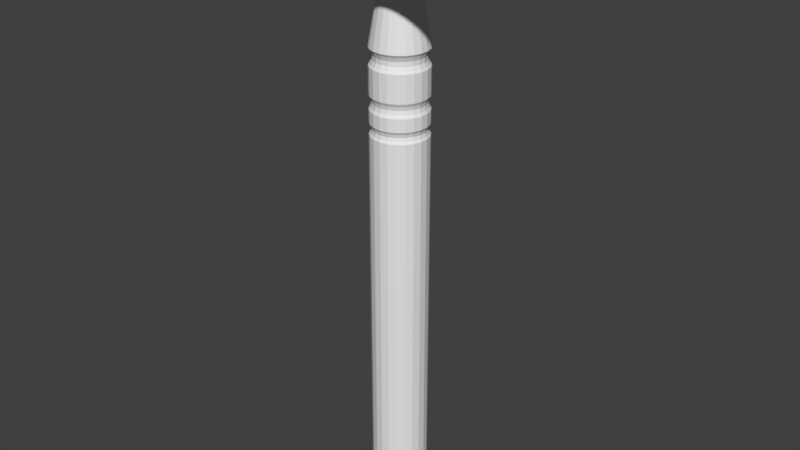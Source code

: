 # Source: 15_Safety_Razor.blend  (saved by Blender 2.78.0; exported with 4.5.12 LTS)
import bpy
from mathutils import Matrix  # noqa: F401  (used for matrix-valued properties, if any)

bpy.ops.wm.read_factory_settings(use_empty=True)
scene = bpy.context.scene
scene.name = 'Scene'

# ---- collections
col_collection_1 = bpy.data.collections.new('Collection 1'); scene.collection.children.link(col_collection_1)

# ---- world
world_world = bpy.data.worlds.new('World'); scene.world = world_world
world_world.color = (0.05088, 0.05088, 0.05088)
world_world.use_sun_shadow = False
world_world.sun_shadow_jitter_overblur = 0.0
world_world.cycles.sampling_method = 'MANUAL'

# ---- meshes
me_cylinder = bpy.data.meshes.new('Cylinder')
me_cylinder.from_pydata([(-0.2451, -0.1191, 0.499), (-0.2451, -0.1073, 0.5166), (-0.2451, 0.1191, 0.499), (-0.2451, 0.1073, 0.5166), (0.2451, -0.1191, 0.499), (0.2451, -0.1073, 0.5166), (0.2451, 0.1191, 0.499), (0.2451, 0.1073, 0.5166), (-0.2451, 0.08, 0.499), (-0.2451, 0.07209, 0.5264), (0.2451, 0.08, 0.499), (0.2451, 0.07209, 0.5264), (-0.2451, -0.07991, 0.499), (0.2451, -0.072, 0.5264), (-0.2451, -0.072, 0.5264), (0.2451, -0.07991, 0.499), (0.2404, -0.06877, 0.5033), (-0.2404, -0.06877, 0.5033), (0.2404, 0.06882, 0.5033), (-0.2404, 0.06882, 0.5033), (-0.2404, 2.452e-05, 0.5033), (0.2422, -0.06259, 0.5348), (-0.2422, -0.06259, 0.5348), (0.2404, 2.452e-05, 0.5033), (0.2404, 2.451e-05, 0.5033), (0.2451, 0.01791, 0.531), (0.2451, -0.01787, 0.531), (-0.2404, 2.452e-05, 0.5033), (-0.2451, -0.01787, 0.531), (-0.2451, 0.01791, 0.531), (-0.2422, 0.06264, 0.5348), (0.2422, 0.06264, 0.5348), (-0.2422, -0.04965, 0.536), (0.2422, -0.04965, 0.536), (0.2422, 0.04969, 0.536), (-0.2422, 0.04969, 0.536), (0.2434, 0.04938, 0.5333), (0.2451, 0.04451, 0.5296), (0.2447, 0.04512, 0.5274), (0.2451, 0.05329, 0.529), (0.2446, 0.04776, 0.5306), (0.2451, -0.04446, 0.5296), (0.2434, -0.04933, 0.5333), (0.2451, -0.05325, 0.529), (0.2447, -0.04508, 0.5274), (0.2446, -0.04771, 0.5306), (-0.2434, -0.04933, 0.5333), (-0.2451, -0.04446, 0.5296), (-0.2447, -0.04508, 0.5274), (-0.2451, -0.05325, 0.529), (-0.2446, -0.04771, 0.5306), (-0.2451, 0.04451, 0.5296), (-0.2434, 0.04938, 0.5333), (-0.2451, 0.05329, 0.529), (-0.2447, 0.04512, 0.5274), (-0.2446, 0.04776, 0.5306), (-0.2451, -0.06525, 0.5276), (-0.2438, -0.06225, 0.5312), (-0.2451, -0.05863, 0.5285), (-0.2446, -0.06275, 0.5253), (-0.2445, -0.06301, 0.5289), (0.2438, -0.06225, 0.5312), (0.2451, -0.06525, 0.5276), (0.2446, -0.06275, 0.5253), (0.2451, -0.05863, 0.5285), (0.2445, -0.06301, 0.5289), (-0.2438, 0.0623, 0.5312), (-0.2451, 0.06529, 0.5276), (-0.2446, 0.0628, 0.5253), (-0.2451, 0.05867, 0.5285), (-0.2445, 0.06305, 0.5289), (0.2451, 0.06529, 0.5276), (0.2438, 0.0623, 0.5312), (0.2451, 0.05867, 0.5285), (0.2446, 0.0628, 0.5253), (0.2445, 0.06305, 0.5289), (-0.2451, -0.1053, 0.5199), (-0.2451, 0.1053, 0.5199), (0.2451, -0.1053, 0.5199), (0.2451, 0.1053, 0.5199), (-0.2451, -0.1053, 0.5199), (-0.2451, -0.004069, 0.5717), (-0.2451, -0.1019, 0.5333), (-0.2451, -0.09175, 0.5458), (-0.2451, -0.07566, 0.5565), (-0.2451, -0.05469, 0.5648), (-0.2451, -0.03027, 0.57), (-0.2451, 0.004069, 0.5717), (-0.2451, 0.1053, 0.5199), (-0.2451, 0.03027, 0.57), (-0.2451, 0.05469, 0.5648), (-0.2451, 0.07566, 0.5565), (-0.2451, 0.09175, 0.5458), (-0.2451, 0.1019, 0.5333), (0.2451, -0.004069, 0.5717), (0.2451, -0.1053, 0.5199), (0.2451, -0.03027, 0.57), (0.2451, -0.05469, 0.5648), (0.2451, -0.07566, 0.5565), (0.2451, -0.09175, 0.5458), (0.2451, -0.1019, 0.5333), (0.2451, 0.1053, 0.5199), (0.2451, 0.004069, 0.5717), (0.2451, 0.1019, 0.5333), (0.2451, 0.09175, 0.5458), (0.2451, 0.07566, 0.5565), (0.2451, 0.05469, 0.5648), (0.2451, 0.03027, 0.57), (-0.2451, 0.09489, 0.5233), (-0.2451, -0.09489, 0.5233), (-0.2451, 0.07697, 0.5282), (-0.2451, 0.05672, 0.532), (-0.2451, 0.03473, 0.5346), (-0.2451, 0.0117, 0.536), (-0.2451, -0.0117, 0.536), (-0.2451, -0.03473, 0.5346), (-0.2451, -0.05672, 0.532), (-0.2451, -0.07697, 0.5282), (0.2451, -0.09489, 0.5233), (0.2451, 0.09489, 0.5233), (0.2451, -0.07697, 0.5282), (0.2451, -0.05672, 0.532), (0.2451, -0.03473, 0.5346), (0.2451, -0.0117, 0.536), (0.2451, 0.0117, 0.536), (0.2451, 0.03473, 0.5346), (0.2451, 0.05672, 0.532), (0.2451, 0.07697, 0.5282), (0.0, 0.057, 0.5053), (0.01606, 0.05469, 0.5053), (0.03082, 0.04795, 0.5053), (0.04308, 0.03733, 0.5053), (0.05185, 0.02368, 0.5053), (0.05642, 0.008112, 0.5053), (0.05642, -0.008112, 0.5053), (0.05185, -0.02368, 0.5053), (0.04308, -0.03733, 0.5053), (0.03082, -0.04795, 0.5053), (0.01606, -0.05469, 0.5053), (8.607e-09, -0.057, 0.5053), (-0.01606, -0.05469, 0.5053), (-0.03082, -0.04795, 0.5053), (-0.04308, -0.03733, 0.5053), (-0.05185, -0.02368, 0.5053), (-0.05642, -0.008112, 0.5053), (-0.05642, 0.008112, 0.5053), (-0.05185, 0.02368, 0.5053), (-0.04308, 0.03733, 0.5053), (-0.03082, 0.04795, 0.5053), (-0.01606, 0.05469, 0.5053), (-7.707e-10, 0.04174, 0.4363), (0.01176, 0.04005, 0.4363), (0.02257, 0.03511, 0.4363), (0.03154, 0.02733, 0.4363), (0.03797, 0.01734, 0.4363), (0.04131, 0.00594, 0.4363), (0.04131, -0.00594, 0.4363), (0.03797, -0.01734, 0.4363), (0.03154, -0.02733, 0.4363), (0.02257, -0.03511, 0.4363), (0.01176, -0.04005, 0.4363), (5.532e-09, -0.04174, 0.4363), (-0.01176, -0.04005, 0.4363), (-0.02257, -0.03511, 0.4363), (-0.03154, -0.02733, 0.4363), (-0.03797, -0.01734, 0.4363), (-0.04131, -0.00594, 0.4363), (-0.04131, 0.00594, 0.4363), (-0.03797, 0.01734, 0.4363), (-0.03154, 0.02733, 0.4363), (-0.02257, 0.03511, 0.4363), (-0.01176, 0.04005, 0.4363), (0.01606, 0.05469, 0.3578), (0.03082, 0.04795, 0.3578), (0.04308, 0.03733, 0.3578), (0.05185, 0.02368, 0.3578), (0.05642, 0.008112, 0.3578), (0.05642, -0.008112, 0.3578), (0.05185, -0.02368, 0.3578), (0.04308, -0.03733, 0.3578), (0.03082, -0.04795, 0.3578), (0.01606, -0.05469, 0.3578), (8.607e-09, -0.057, 0.3578), (-0.01606, -0.05469, 0.3578), (-0.03082, -0.04795, 0.3578), (-0.04308, -0.03733, 0.3578), (-0.05185, -0.02368, 0.3578), (-0.05642, -0.008112, 0.3578), (-0.05642, 0.008112, 0.3578), (-0.05185, 0.02368, 0.3578), (-0.04308, 0.03733, 0.3578), (-0.03082, 0.04795, 0.3578), (-0.01606, 0.05469, 0.3578), (0.0, 0.057, 0.3578), (0.01606, 0.05469, 0.3272), (0.03082, 0.04795, 0.3272), (0.04308, 0.03733, 0.3272), (0.05185, 0.02368, 0.3272), (0.05642, 0.008112, 0.3272), (0.05642, -0.008112, 0.3272), (0.05185, -0.02368, 0.3272), (0.04308, -0.03733, 0.3272), (0.03082, -0.04795, 0.3272), (0.01606, -0.05469, 0.3272), (8.607e-09, -0.057, 0.3272), (-0.01606, -0.05469, 0.3272), (-0.03082, -0.04795, 0.3272), (-0.04308, -0.03733, 0.3272), (-0.05185, -0.02368, 0.3272), (-0.05642, -0.008112, 0.3272), (-0.05642, 0.008112, 0.3272), (-0.05185, 0.02368, 0.3272), (-0.04308, 0.03733, 0.3272), (-0.03082, 0.04795, 0.3272), (-0.01606, 0.05469, 0.3272), (0.0, 0.057, 0.3272), (0.0, 0.057, 0.2085), (-0.01606, 0.05469, 0.2085), (-0.03082, 0.04795, 0.2085), (-0.04308, 0.03733, 0.2085), (-0.05185, 0.02368, 0.2085), (-0.05642, 0.008112, 0.2085), (-0.05642, -0.008112, 0.2085), (-0.05185, -0.02368, 0.2085), (-0.04308, -0.03733, 0.2085), (-0.03082, -0.04795, 0.2085), (-0.01606, -0.05469, 0.2085), (8.607e-09, -0.057, 0.2085), (0.01606, -0.05469, 0.2085), (0.03082, -0.04795, 0.2085), (0.04308, -0.03733, 0.2085), (0.05185, -0.02368, 0.2085), (0.05642, -0.008112, 0.2085), (0.05642, 0.008112, 0.2085), (0.05185, 0.02368, 0.2085), (0.04308, 0.03733, 0.2085), (0.03082, 0.04795, 0.2085), (0.01606, 0.05469, 0.2085), (-1.752e-10, 0.05353, 0.3534), (-1.45e-10, 0.05413, 0.3305), (-3.201e-10, 0.05024, 0.346), (-3.201e-10, 0.05046, 0.3376), (0.01525, 0.05194, 0.3305), (0.01508, 0.05136, 0.3534), (0.01422, 0.04842, 0.3376), (0.01416, 0.04821, 0.346), (0.02926, 0.04554, 0.3305), (0.02894, 0.04503, 0.3534), (0.02728, 0.04245, 0.3376), (0.02716, 0.04227, 0.346), (0.04091, 0.03545, 0.3305), (0.04046, 0.03506, 0.3534), (0.03814, 0.03305, 0.3376), (0.03797, 0.0329, 0.346), (0.04924, 0.02249, 0.3305), (0.04869, 0.02224, 0.3534), (0.0459, 0.02096, 0.3376), (0.0457, 0.02087, 0.346), (0.05358, 0.007703, 0.3305), (0.05299, 0.007618, 0.3534), (0.04995, 0.007182, 0.3376), (0.04973, 0.00715, 0.346), (0.05358, -0.007703, 0.3305), (0.05299, -0.007618, 0.3534), (0.04995, -0.007182, 0.3376), (0.04973, -0.00715, 0.346), (0.04924, -0.02249, 0.3305), (0.04869, -0.02224, 0.3534), (0.0459, -0.02096, 0.3376), (0.0457, -0.02087, 0.346), (0.04091, -0.03545, 0.3305), (0.04046, -0.03506, 0.3534), (0.03814, -0.03305, 0.3376), (0.03797, -0.0329, 0.346), (0.02926, -0.04554, 0.3305), (0.02894, -0.04503, 0.3534), (0.02728, -0.04245, 0.3376), (0.02716, -0.04227, 0.346), (0.01525, -0.05194, 0.3305), (0.01508, -0.05136, 0.3534), (0.01422, -0.04842, 0.3376), (0.01416, -0.04821, 0.346), (8.028e-09, -0.05413, 0.3305), (7.908e-09, -0.05353, 0.3534), (7.334e-09, -0.05046, 0.3376), (7.276e-09, -0.05024, 0.346), (-0.01525, -0.05194, 0.3305), (-0.01508, -0.05136, 0.3534), (-0.01422, -0.04842, 0.3376), (-0.01416, -0.04821, 0.346), (-0.02926, -0.04554, 0.3305), (-0.02894, -0.04503, 0.3534), (-0.02728, -0.04245, 0.3376), (-0.02716, -0.04227, 0.346), (-0.04091, -0.03545, 0.3305), (-0.04046, -0.03506, 0.3534), (-0.03814, -0.03305, 0.3376), (-0.03797, -0.0329, 0.346), (-0.04924, -0.02249, 0.3305), (-0.04869, -0.02224, 0.3534), (-0.0459, -0.02096, 0.3376), (-0.0457, -0.02087, 0.346), (-0.05358, -0.007703, 0.3305), (-0.05299, -0.007618, 0.3534), (-0.04995, -0.007182, 0.3376), (-0.04973, -0.00715, 0.346), (-0.05358, 0.007703, 0.3305), (-0.05299, 0.007618, 0.3534), (-0.04995, 0.007182, 0.3376), (-0.04973, 0.00715, 0.346), (-0.04924, 0.02249, 0.3305), (-0.04869, 0.02224, 0.3534), (-0.0459, 0.02096, 0.3376), (-0.0457, 0.02087, 0.346), (-0.04091, 0.03545, 0.3305), (-0.04046, 0.03506, 0.3534), (-0.03814, 0.03305, 0.3376), (-0.03797, 0.0329, 0.346), (-0.02926, 0.04554, 0.3305), (-0.02894, 0.04503, 0.3534), (-0.02728, 0.04245, 0.3376), (-0.02716, 0.04227, 0.346), (-0.01525, 0.05194, 0.3305), (-0.01508, 0.05136, 0.3534), (-0.01422, 0.04842, 0.3376), (-0.01416, 0.04821, 0.346), (-0.03082, 0.04795, 0.2293), (-0.05642, 0.008112, 0.2293), (-0.04308, -0.03733, 0.2293), (8.607e-09, -0.057, 0.2293), (0.04308, -0.03733, 0.2293), (0.05642, 0.008112, 0.2293), (0.03082, 0.04795, 0.2293), (0.0, 0.057, 0.2293), (-0.04308, 0.03733, 0.2293), (-0.05642, -0.008112, 0.2293), (-0.03082, -0.04795, 0.2293), (0.01606, -0.05469, 0.2293), (0.05185, -0.02368, 0.2293), (0.05185, 0.02368, 0.2293), (0.01606, 0.05469, 0.2293), (0.04308, 0.03733, 0.2293), (0.05642, -0.008112, 0.2293), (0.03082, -0.04795, 0.2293), (-0.01606, -0.05469, 0.2293), (-0.05185, -0.02368, 0.2293), (-0.05185, 0.02368, 0.2293), (-0.01606, 0.05469, 0.2293), (-0.01606, 0.05469, 0.2528), (0.03082, -0.04795, 0.2528), (0.01606, 0.05469, 0.2528), (0.01606, -0.05469, 0.2528), (-0.04308, 0.03733, 0.2528), (0.05642, 0.008112, 0.2528), (-0.04308, -0.03733, 0.2528), (0.0, 0.057, 0.2528), (-0.05185, 0.02368, 0.2528), (0.05642, -0.008112, 0.2528), (0.05185, 0.02368, 0.2528), (-0.03082, -0.04795, 0.2528), (0.04308, -0.03733, 0.2528), (-0.05642, 0.008112, 0.2528), (-0.05185, -0.02368, 0.2528), (-0.03082, 0.04795, 0.2528), (8.607e-09, -0.057, 0.2528), (0.03082, 0.04795, 0.2528), (-0.05642, -0.008112, 0.2528), (0.05185, -0.02368, 0.2528), (0.04308, 0.03733, 0.2528), (-0.01606, -0.05469, 0.2528), (0.0, 0.057, 0.2778), (-0.01606, 0.05469, 0.2778), (0.03082, -0.04795, 0.2778), (0.01606, 0.05469, 0.2778), (0.01606, -0.05469, 0.2778), (-0.04308, 0.03733, 0.2778), (0.05642, 0.008112, 0.2778), (-0.04308, -0.03733, 0.2778), (-0.05185, 0.02368, 0.2778), (0.05642, -0.008112, 0.2778), (0.05185, 0.02368, 0.2778), (-0.03082, -0.04795, 0.2778), (0.04308, -0.03733, 0.2778), (-0.05642, 0.008112, 0.2778), (-0.05185, -0.02368, 0.2778), (-0.03082, 0.04795, 0.2778), (8.607e-09, -0.057, 0.2778), (0.03082, 0.04795, 0.2778), (-0.05642, -0.008112, 0.2778), (0.05185, -0.02368, 0.2778), (0.04308, 0.03733, 0.2778), (-0.01606, -0.05469, 0.2778), (-0.01512, 0.05149, 0.2585), (-0.01512, 0.05149, 0.2721), (-0.01465, 0.0499, 0.2653), (0.02901, -0.04514, 0.2585), (0.02901, -0.04514, 0.2721), (0.02811, -0.04375, 0.2653), (0.01512, 0.05149, 0.2585), (0.01512, 0.05149, 0.2721), (0.01465, 0.0499, 0.2653), (0.01512, -0.05149, 0.2585), (0.01512, -0.05149, 0.2721), (0.01465, -0.0499, 0.2653), (-0.04055, 0.03514, 0.2585), (-0.04055, 0.03514, 0.2721), (-0.0393, 0.03405, 0.2653), (0.05311, 0.007637, 0.2585), (0.05311, 0.007637, 0.2721), (0.05147, 0.007401, 0.2653), (-0.04055, -0.03514, 0.2585), (-0.04055, -0.03514, 0.2721), (-0.0393, -0.03405, 0.2653), (-0.04881, 0.02229, 0.2585), (-0.04881, 0.02229, 0.2721), (-0.0473, 0.0216, 0.2653), (0.05311, -0.007637, 0.2585), (0.05311, -0.007637, 0.2721), (0.05147, -0.007401, 0.2653), (0.04881, 0.02229, 0.2585), (0.04881, 0.02229, 0.2721), (0.0473, 0.0216, 0.2653), (-0.02901, -0.04514, 0.2585), (-0.02901, -0.04514, 0.2721), (-0.02811, -0.04375, 0.2653), (0.04055, -0.03514, 0.2585), (0.04055, -0.03514, 0.2721), (0.0393, -0.03405, 0.2653), (-0.05311, 0.007636, 0.2585), (-0.05311, 0.007636, 0.2721), (-0.05147, 0.007401, 0.2653), (-0.04881, -0.02229, 0.2585), (-0.04881, -0.02229, 0.2721), (-0.0473, -0.0216, 0.2653), (-0.02901, 0.04514, 0.2585), (-0.02901, 0.04514, 0.2721), (-0.02811, 0.04375, 0.2653), (7.939e-09, -0.05366, 0.2585), (7.939e-09, -0.05366, 0.2721), (7.625e-09, -0.052, 0.2653), (0.02901, 0.04514, 0.2585), (0.02901, 0.04514, 0.2721), (0.02811, 0.04375, 0.2653), (-0.05311, -0.007637, 0.2585), (-0.05311, -0.007637, 0.2721), (-0.05147, -0.007401, 0.2653), (0.04881, -0.02229, 0.2585), (0.04881, -0.02229, 0.2721), (0.0473, -0.0216, 0.2653), (0.04055, 0.03514, 0.2585), (0.04055, 0.03514, 0.2721), (0.0393, 0.03405, 0.2653), (-0.01512, -0.05149, 0.2585), (-0.01512, -0.05149, 0.2721), (-0.01465, -0.0499, 0.2653), (-1.637e-10, 0.05366, 0.2721), (-1.637e-10, 0.05366, 0.2585), (-2.328e-10, 0.052, 0.2653), (-0.02931, 0.04561, 0.2125), (-0.02931, 0.04561, 0.2254), (-0.02829, 0.04402, 0.2189), (-0.05366, 0.007716, 0.2125), (-0.05366, 0.007716, 0.2254), (-0.0518, 0.007447, 0.2189), (-0.04097, -0.0355, 0.2125), (-0.04097, -0.0355, 0.2254), (-0.03955, -0.03427, 0.2189), (8.05e-09, -0.05422, 0.2125), (8.05e-09, -0.05422, 0.2254), (7.669e-09, -0.05233, 0.2189), (0.04097, -0.0355, 0.2125), (0.04097, -0.0355, 0.2254), (0.03955, -0.03427, 0.2189), (0.05366, 0.007716, 0.2125), (0.05366, 0.007716, 0.2254), (0.0518, 0.007447, 0.2189), (0.02931, 0.04561, 0.2125), (0.02931, 0.04561, 0.2254), (0.02829, 0.04402, 0.2189), (-1.365e-10, 0.05422, 0.2254), (-1.365e-10, 0.05422, 0.2125), (-2.474e-10, 0.05233, 0.2189), (-0.04097, 0.0355, 0.2125), (-0.04097, 0.0355, 0.2254), (-0.03955, 0.03427, 0.2189), (-0.05366, -0.007716, 0.2125), (-0.05366, -0.007716, 0.2254), (-0.0518, -0.007447, 0.2189), (-0.02931, -0.04561, 0.2125), (-0.02931, -0.04561, 0.2254), (-0.02829, -0.04402, 0.2189), (0.01527, -0.05202, 0.2125), (0.01527, -0.05202, 0.2254), (0.01474, -0.05021, 0.2189), (0.04932, -0.02252, 0.2125), (0.04932, -0.02252, 0.2254), (0.0476, -0.02174, 0.2189), (0.04932, 0.02252, 0.2125), (0.04932, 0.02252, 0.2254), (0.0476, 0.02174, 0.2189), (0.01527, 0.05202, 0.2125), (0.01527, 0.05202, 0.2254), (0.01474, 0.05021, 0.2189), (0.04097, 0.0355, 0.2125), (0.04097, 0.0355, 0.2254), (0.03955, 0.03427, 0.2189), (0.05366, -0.007716, 0.2125), (0.05366, -0.007716, 0.2254), (0.0518, -0.007447, 0.2189), (0.02931, -0.04561, 0.2125), (0.02931, -0.04561, 0.2254), (0.02829, -0.04402, 0.2189), (-0.01527, -0.05202, 0.2125), (-0.01527, -0.05202, 0.2254), (-0.01474, -0.05021, 0.2189), (-0.04932, -0.02252, 0.2125), (-0.04932, -0.02252, 0.2254), (-0.0476, -0.02174, 0.2189), (-0.04932, 0.02252, 0.2125), (-0.04932, 0.02252, 0.2254), (-0.0476, 0.02174, 0.2189), (-0.01527, 0.05202, 0.2125), (-0.01527, 0.05202, 0.2254), (-0.01474, 0.05021, 0.2189), (-5.472e-09, 0.04455, -0.495), (0.0, 0.057, -0.4827), (-1.615e-09, 0.05335, -0.4914), (0.01255, 0.04275, -0.495), (0.01606, 0.05469, -0.4827), (0.01503, 0.05119, -0.4914), (0.02409, 0.03748, -0.495), (0.03082, 0.04795, -0.4827), (0.02885, 0.04488, -0.4914), (0.03367, 0.02917, -0.495), (0.04308, 0.03733, -0.4827), (0.04032, 0.03494, -0.4914), (0.04052, 0.01851, -0.495), (0.05185, 0.02368, -0.4827), (0.04853, 0.02216, -0.4914), (0.0441, 0.00634, -0.495), (0.05642, 0.008112, -0.4827), (0.05281, 0.007593, -0.4914), (0.0441, -0.00634, -0.495), (0.05642, -0.008112, -0.4827), (0.05281, -0.007593, -0.4914), (0.04052, -0.01851, -0.495), (0.05185, -0.02368, -0.4827), (0.04853, -0.02216, -0.4914), (0.03367, -0.02917, -0.495), (0.04308, -0.03733, -0.4827), (0.04032, -0.03494, -0.4914), (0.02409, -0.03748, -0.495), (0.03082, -0.04795, -0.4827), (0.02885, -0.04488, -0.4914), (0.01255, -0.04275, -0.495), (0.01606, -0.05469, -0.4827), (0.01503, -0.05119, -0.4914), (5.704e-09, -0.04455, -0.495), (8.607e-09, -0.057, -0.4827), (7.771e-09, -0.05335, -0.4914), (-0.01255, -0.04275, -0.495), (-0.01606, -0.05469, -0.4827), (-0.01503, -0.05119, -0.4914), (-0.02409, -0.03748, -0.495), (-0.03082, -0.04795, -0.4827), (-0.02885, -0.04488, -0.4914), (-0.03367, -0.02917, -0.495), (-0.04308, -0.03733, -0.4827), (-0.04032, -0.03494, -0.4914), (-0.04052, -0.01851, -0.495), (-0.05185, -0.02368, -0.4827), (-0.04853, -0.02216, -0.4914), (-0.0441, -0.00634, -0.495), (-0.05642, -0.008112, -0.4827), (-0.05281, -0.007593, -0.4914), (-0.0441, 0.00634, -0.495), (-0.05642, 0.008112, -0.4827), (-0.05281, 0.007593, -0.4914), (-0.04052, 0.01851, -0.495), (-0.05185, 0.02368, -0.4827), (-0.04853, 0.02216, -0.4914), (-0.03367, 0.02917, -0.495), (-0.04308, 0.03733, -0.4827), (-0.04032, 0.03494, -0.4914), (-0.02409, 0.03748, -0.495), (-0.03082, 0.04795, -0.4827), (-0.02885, 0.04488, -0.4914), (-0.01255, 0.04275, -0.495), (-0.01606, 0.05469, -0.4827), (-0.01503, 0.05119, -0.4914)], [], [(8, 9, 3, 2), (2, 3, 7, 6), (15, 13, 5, 4), (4, 5, 1, 0), (12, 15, 4, 0), (13, 14, 1, 5), (7, 3, 9, 11), (2, 6, 10, 8), (6, 7, 11, 10), (11, 9, 67, 71), (0, 1, 14, 12), (57, 61, 21, 22), (17, 16, 15, 12), (23, 24, 44, 43, 64, 63, 16), (47, 41, 26, 28), (20, 23, 16, 17), (38, 37, 25, 24), (46, 49, 58, 57, 22, 32), (20, 27, 54, 53, 69, 68, 19), (8, 10, 18, 19), (36, 39, 73, 72, 31, 34), (48, 47, 28, 27), (31, 30, 35, 34), (16, 63, 62, 13, 15), (19, 18, 23, 20), (10, 11, 71, 74, 18), (29, 25, 37, 51), (25, 26, 24), (42, 46, 32, 33), (17, 59, 58, 49, 48, 27, 20), (28, 29, 27), (72, 66, 30, 31), (26, 41, 44, 24), (28, 26, 25, 29), (18, 74, 73, 39, 38, 24, 23), (19, 68, 67, 9, 8), (33, 32, 22, 21), (12, 14, 56, 59, 17), (29, 51, 54, 27), (52, 36, 34, 35), (61, 64, 43, 42, 33, 21), (66, 69, 53, 52, 35, 30), (36, 40, 37, 38, 39), (41, 45, 42, 43, 44), (46, 50, 47, 48, 49), (51, 55, 52, 53, 54), (46, 42, 45, 50), (50, 45, 41, 47), (36, 52, 55, 40), (40, 55, 51, 37), (56, 60, 57, 58, 59), (61, 65, 62, 63, 64), (66, 70, 67, 68, 69), (71, 75, 72, 73, 74), (56, 62, 65, 60), (60, 65, 61, 57), (66, 72, 75, 70), (70, 75, 71, 67), (62, 56, 14, 13), (102, 87, 81, 94), (77, 79, 119, 108), (79, 101, 103, 104, 105, 106, 107, 102, 94, 96, 97, 98, 99, 100, 95, 78, 118, 120, 121, 122, 123, 124, 125, 126, 127, 119), (77, 88, 101, 79), (87, 102, 107, 89), (89, 107, 106, 90), (90, 106, 105, 91), (91, 105, 104, 92), (92, 104, 103, 93), (93, 103, 101, 88), (94, 81, 86, 96), (96, 86, 85, 97), (97, 85, 84, 98), (98, 84, 83, 99), (99, 83, 82, 100), (100, 82, 80, 95), (78, 95, 80, 76), (109, 118, 78, 76), (118, 109, 117, 120), (120, 117, 116, 121), (121, 116, 115, 122), (122, 115, 114, 123), (123, 114, 113, 124), (124, 113, 112, 125), (125, 112, 111, 126), (126, 111, 110, 127), (127, 110, 108, 119), (76, 80, 82, 83, 84, 85, 86, 81, 87, 89, 90, 91, 92, 93, 88, 77, 108, 110, 111, 112, 113, 114, 115, 116, 117, 109), (150, 128, 129, 151), (151, 129, 130, 152), (152, 130, 131, 153), (153, 131, 132, 154), (154, 132, 133, 155), (155, 133, 134, 156), (156, 134, 135, 157), (157, 135, 136, 158), (158, 136, 137, 159), (159, 137, 138, 160), (160, 138, 139, 161), (161, 139, 140, 162), (162, 140, 141, 163), (163, 141, 142, 164), (164, 142, 143, 165), (165, 143, 144, 166), (166, 144, 145, 167), (167, 145, 146, 168), (168, 146, 147, 169), (169, 147, 148, 170), (129, 128, 149, 148, 147, 146, 145, 144, 143, 142, 141, 140, 139, 138, 137, 136, 135, 134, 133, 132, 131, 130), (170, 148, 149, 171), (171, 149, 128, 150), (588, 217, 216, 525), (192, 171, 150, 193), (191, 170, 171, 192), (190, 169, 170, 191), (189, 168, 169, 190), (188, 167, 168, 189), (187, 166, 167, 188), (186, 165, 166, 187), (185, 164, 165, 186), (184, 163, 164, 185), (183, 162, 163, 184), (182, 161, 162, 183), (181, 160, 161, 182), (180, 159, 160, 181), (179, 158, 159, 180), (178, 157, 158, 179), (177, 156, 157, 178), (176, 155, 156, 177), (175, 154, 155, 176), (174, 153, 154, 175), (173, 152, 153, 174), (172, 151, 152, 173), (193, 150, 151, 172), (214, 322, 239, 215), (194, 242, 246, 195), (195, 246, 250, 196), (196, 250, 254, 197), (197, 254, 258, 198), (198, 258, 262, 199), (199, 262, 266, 200), (200, 266, 270, 201), (201, 270, 274, 202), (202, 274, 278, 203), (203, 278, 282, 204), (204, 282, 286, 205), (205, 286, 290, 206), (206, 290, 294, 207), (207, 294, 298, 208), (208, 298, 302, 209), (209, 302, 306, 210), (210, 306, 310, 211), (211, 310, 314, 212), (212, 314, 318, 213), (213, 318, 322, 214), (215, 239, 242, 194), (371, 214, 215, 370), (385, 213, 214, 371), (375, 212, 213, 385), (378, 211, 212, 375), (383, 210, 211, 378), (388, 209, 210, 383), (384, 208, 209, 388), (377, 207, 208, 384), (381, 206, 207, 377), (391, 205, 206, 381), (386, 204, 205, 391), (374, 203, 204, 386), (372, 202, 203, 374), (382, 201, 202, 372), (389, 200, 201, 382), (379, 199, 200, 389), (376, 198, 199, 379), (380, 197, 198, 376), (390, 196, 197, 380), (387, 195, 196, 390), (373, 194, 195, 387), (370, 215, 194, 373), (323, 192, 193, 238), (528, 237, 236, 531), (319, 191, 192, 323), (315, 190, 191, 319), (311, 189, 190, 315), (307, 188, 189, 311), (303, 187, 188, 307), (299, 186, 187, 303), (295, 185, 186, 299), (291, 184, 185, 295), (287, 183, 184, 291), (283, 182, 183, 287), (279, 181, 182, 283), (275, 180, 181, 279), (271, 179, 180, 275), (267, 178, 179, 271), (263, 177, 178, 267), (259, 176, 177, 263), (255, 175, 176, 259), (251, 174, 175, 255), (247, 173, 174, 251), (243, 172, 173, 247), (323, 238, 240, 325), (325, 240, 241, 324), (324, 241, 239, 322), (319, 323, 325, 321), (321, 325, 324, 320), (320, 324, 322, 318), (315, 319, 321, 317), (317, 321, 320, 316), (316, 320, 318, 314), (311, 315, 317, 313), (313, 317, 316, 312), (312, 316, 314, 310), (307, 311, 313, 309), (309, 313, 312, 308), (308, 312, 310, 306), (303, 307, 309, 305), (305, 309, 308, 304), (304, 308, 306, 302), (299, 303, 305, 301), (301, 305, 304, 300), (300, 304, 302, 298), (295, 299, 301, 297), (297, 301, 300, 296), (296, 300, 298, 294), (291, 295, 297, 293), (293, 297, 296, 292), (292, 296, 294, 290), (287, 291, 293, 289), (289, 293, 292, 288), (288, 292, 290, 286), (283, 287, 289, 285), (285, 289, 288, 284), (284, 288, 286, 282), (279, 283, 285, 281), (281, 285, 284, 280), (280, 284, 282, 278), (275, 279, 281, 277), (277, 281, 280, 276), (276, 280, 278, 274), (271, 275, 277, 273), (273, 277, 276, 272), (272, 276, 274, 270), (267, 271, 273, 269), (269, 273, 272, 268), (268, 272, 270, 266), (263, 267, 269, 265), (265, 269, 268, 264), (264, 268, 266, 262), (259, 263, 265, 261), (261, 265, 264, 260), (260, 264, 262, 258), (255, 259, 261, 257), (257, 261, 260, 256), (256, 260, 258, 254), (251, 255, 257, 253), (253, 257, 256, 252), (252, 256, 254, 250), (247, 251, 253, 249), (249, 253, 252, 248), (248, 252, 250, 246), (243, 247, 249, 245), (245, 249, 248, 244), (244, 248, 246, 242), (238, 243, 245, 240), (240, 245, 244, 241), (241, 244, 242, 239), (238, 193, 172, 243), (531, 236, 235, 534), (534, 235, 234, 537), (537, 234, 233, 540), (540, 233, 232, 543), (543, 232, 231, 546), (546, 231, 230, 549), (549, 230, 229, 552), (552, 229, 228, 555), (555, 228, 227, 558), (558, 227, 226, 561), (561, 226, 225, 564), (564, 225, 224, 567), (567, 224, 223, 570), (570, 223, 222, 573), (573, 222, 221, 576), (576, 221, 220, 579), (579, 220, 219, 582), (582, 219, 218, 585), (585, 218, 217, 588), (525, 216, 237, 528), (217, 521, 480, 216), (479, 333, 340, 501), (236, 476, 503, 235), (237, 500, 476, 236), (233, 473, 506, 232), (235, 503, 497, 234), (234, 497, 473, 233), (230, 470, 509, 229), (232, 506, 494, 231), (231, 494, 470, 230), (227, 467, 512, 226), (229, 509, 491, 228), (228, 491, 467, 227), (224, 464, 515, 223), (226, 512, 488, 225), (225, 488, 464, 224), (221, 461, 518, 220), (223, 515, 485, 222), (222, 485, 461, 221), (218, 458, 521, 217), (216, 480, 500, 237), (333, 355, 350, 340), (340, 350, 365, 332), (332, 365, 368, 341), (341, 368, 358, 339), (339, 358, 353, 331), (331, 353, 357, 342), (342, 357, 367, 338), (338, 367, 360, 330), (330, 360, 349, 343), (343, 349, 351, 337), (337, 351, 364, 329), (329, 364, 369, 344), (344, 369, 359, 336), (336, 359, 354, 328), (328, 354, 362, 345), (345, 362, 366, 335), (335, 366, 361, 327), (327, 361, 356, 346), (346, 356, 352, 334), (334, 352, 363, 326), (326, 363, 348, 347), (347, 348, 355, 333), (402, 374, 386, 438), (350, 398, 440, 365), (365, 440, 449, 368), (369, 452, 422, 359), (359, 422, 410, 354), (353, 407, 416, 357), (357, 416, 446, 367), (366, 443, 428, 361), (355, 456, 398, 350), (349, 395, 401, 351), (351, 401, 437, 364), (364, 437, 452, 369), (367, 446, 425, 360), (361, 428, 413, 356), (354, 410, 431, 362), (362, 431, 443, 366), (432, 384, 388, 444), (417, 379, 389, 447), (358, 419, 407, 353), (352, 404, 434, 363), (360, 425, 395, 349), (348, 392, 456, 355), (435, 385, 371, 393), (393, 371, 370, 455), (414, 378, 375, 405), (405, 375, 385, 435), (429, 383, 378, 414), (444, 388, 383, 429), (438, 386, 391, 453), (423, 381, 377, 411), (411, 377, 384, 432), (453, 391, 381, 423), (441, 387, 390, 450), (356, 413, 404, 352), (426, 382, 372, 396), (396, 372, 374, 402), (447, 389, 382, 426), (368, 449, 419, 358), (420, 380, 376, 408), (408, 376, 379, 417), (450, 390, 380, 420), (219, 482, 458, 218), (455, 370, 373, 399), (399, 373, 387, 441), (522, 347, 333, 479), (483, 334, 326, 459), (459, 326, 347, 522), (519, 346, 334, 483), (486, 335, 327, 462), (462, 327, 346, 519), (516, 345, 335, 486), (489, 336, 328, 465), (465, 328, 345, 516), (513, 344, 336, 489), (492, 337, 329, 468), (468, 329, 344, 513), (510, 343, 337, 492), (495, 338, 330, 471), (471, 330, 343, 510), (507, 342, 338, 495), (498, 339, 331, 474), (474, 331, 342, 507), (504, 341, 339, 498), (501, 340, 332, 477), (477, 332, 341, 504), (220, 518, 482, 219), (393, 455, 457, 394), (394, 457, 456, 392), (435, 393, 394, 436), (436, 394, 392, 434), (405, 435, 436, 406), (406, 436, 434, 404), (414, 405, 406, 415), (415, 406, 404, 413), (429, 414, 415, 430), (430, 415, 413, 428), (444, 429, 430, 445), (445, 430, 428, 443), (432, 444, 445, 433), (433, 445, 443, 431), (411, 432, 433, 412), (412, 433, 431, 410), (423, 411, 412, 424), (424, 412, 410, 422), (453, 423, 424, 454), (454, 424, 422, 452), (438, 453, 454, 439), (439, 454, 452, 437), (402, 438, 439, 403), (403, 439, 437, 401), (396, 402, 403, 397), (397, 403, 401, 395), (426, 396, 397, 427), (427, 397, 395, 425), (447, 426, 427, 448), (448, 427, 425, 446), (417, 447, 448, 418), (418, 448, 446, 416), (408, 417, 418, 409), (409, 418, 416, 407), (420, 408, 409, 421), (421, 409, 407, 419), (450, 420, 421, 451), (451, 421, 419, 449), (441, 450, 451, 442), (442, 451, 449, 440), (399, 441, 442, 400), (400, 442, 440, 398), (455, 399, 400, 457), (457, 400, 398, 456), (522, 479, 481, 523), (523, 481, 480, 521), (459, 522, 523, 460), (460, 523, 521, 458), (483, 459, 460, 484), (484, 460, 458, 482), (519, 483, 484, 520), (520, 484, 482, 518), (462, 519, 520, 463), (463, 520, 518, 461), (486, 462, 463, 487), (487, 463, 461, 485), (516, 486, 487, 517), (517, 487, 485, 515), (465, 516, 517, 466), (466, 517, 515, 464), (489, 465, 466, 490), (490, 466, 464, 488), (513, 489, 490, 514), (514, 490, 488, 512), (468, 513, 514, 469), (469, 514, 512, 467), (492, 468, 469, 493), (493, 469, 467, 491), (510, 492, 493, 511), (511, 493, 491, 509), (471, 510, 511, 472), (472, 511, 509, 470), (495, 471, 472, 496), (496, 472, 470, 494), (507, 495, 496, 508), (508, 496, 494, 506), (474, 507, 508, 475), (475, 508, 506, 473), (498, 474, 475, 499), (499, 475, 473, 497), (504, 498, 499, 505), (505, 499, 497, 503), (477, 504, 505, 478), (478, 505, 503, 476), (501, 477, 478, 502), (502, 478, 476, 500), (479, 501, 502, 481), (481, 502, 500, 480), (363, 434, 392, 348), (525, 528, 529, 526), (526, 529, 527, 524), (528, 531, 532, 529), (529, 532, 530, 527), (531, 534, 535, 532), (532, 535, 533, 530), (534, 537, 538, 535), (535, 538, 536, 533), (537, 540, 541, 538), (538, 541, 539, 536), (540, 543, 544, 541), (541, 544, 542, 539), (543, 546, 547, 544), (544, 547, 545, 542), (546, 549, 550, 547), (547, 550, 548, 545), (549, 552, 553, 550), (550, 553, 551, 548), (552, 555, 556, 553), (553, 556, 554, 551), (555, 558, 559, 556), (556, 559, 557, 554), (558, 561, 562, 559), (559, 562, 560, 557), (561, 564, 565, 562), (562, 565, 563, 560), (564, 567, 568, 565), (565, 568, 566, 563), (567, 570, 571, 568), (568, 571, 569, 566), (570, 573, 574, 571), (571, 574, 572, 569), (573, 576, 577, 574), (574, 577, 575, 572), (576, 579, 580, 577), (577, 580, 578, 575), (579, 582, 583, 580), (580, 583, 581, 578), (582, 585, 586, 583), (583, 586, 584, 581), (585, 588, 589, 586), (586, 589, 587, 584), (588, 525, 526, 589), (589, 526, 524, 587), (524, 527, 530, 533, 536, 539, 542, 545, 548, 551, 554, 557, 560, 563, 566, 569, 572, 575, 578, 581, 584, 587)])
_uv = me_cylinder.uv_layers.new(name='UVMap')
_uv.uv.foreach_set('vector', [0.4587, 0.2777, 0.4587, 0.2777, 0.4587, 0.2777, 0.4587, 0.2777, 0.4587, 0.2777, 0.4587, 0.2777, 0.4587, 0.2777, 0.4587, 0.2777, 0.4587, 0.2777, 0.4587, 0.2777, 0.4587, 0.2777, 0.4587, 0.2777, 0.4587, 0.2777, 0.4587, 0.2777, 0.4587, 0.2777, 0.4587, 0.2777, 0.46, 0.2187, 0.4834, 0.2187, 0.4834, 0.2206, 0.46, 0.2206, 0.4898, 0.1621, 0.45, 0.1621, 0.45, 0.1591, 0.4898, 0.1591, 0.4899, 0.1692, 0.45, 0.1692, 0.45, 0.1663, 0.4899, 0.1663, 0.46, 0.2206, 0.4834, 0.2206, 0.4834, 0.2224, 0.46, 0.2224, 0.4587, 0.2777, 0.4587, 0.2777, 0.4587, 0.2777, 0.4587, 0.2777, 0.4899, 0.1663, 0.45, 0.1663, 0.45, 0.1656, 0.4899, 0.1656, 0.4587, 0.2777, 0.4587, 0.2777, 0.4587, 0.2777, 0.4587, 0.2777, 0.4587, 0.2777, 0.4587, 0.2777, 0.4587, 0.2777, 0.4587, 0.2777, 0.4602, 0.2181, 0.4832, 0.2181, 0.4834, 0.2187, 0.46, 0.2187, 0.4587, 0.2777, 0.4587, 0.2777, 0.4587, 0.2777, 0.4587, 0.2777, 0.4587, 0.2777, 0.4587, 0.2777, 0.4587, 0.2777, 0.45, 0.1502, 0.4911, 0.1502, 0.4911, 0.1524, 0.45, 0.1524, 0.4537, 0.1679, 0.4871, 0.1679, 0.4871, 0.1727, 0.4537, 0.1727, 0.4587, 0.2777, 0.4587, 0.2777, 0.4587, 0.2777, 0.4587, 0.2777, 0.4587, 0.2777, 0.4587, 0.2777, 0.4587, 0.2777, 0.4587, 0.2777, 0.4587, 0.2777, 0.4587, 0.2777, 0.4587, 0.2777, 0.4587, 0.2777, 0.4587, 0.2777, 0.4587, 0.2777, 0.4587, 0.2777, 0.4587, 0.2777, 0.4587, 0.2777, 0.46, 0.2224, 0.4834, 0.2224, 0.4832, 0.223, 0.4602, 0.223, 0.4587, 0.2777, 0.4587, 0.2777, 0.4587, 0.2777, 0.4587, 0.2777, 0.4587, 0.2777, 0.4587, 0.2777, 0.4587, 0.2777, 0.4587, 0.2777, 0.4587, 0.2777, 0.4587, 0.2777, 0.4587, 0.2777, 0.4587, 0.2777, 0.4587, 0.2777, 0.4587, 0.2777, 0.4587, 0.2777, 0.4587, 0.2777, 0.4587, 0.2777, 0.4587, 0.2777, 0.4587, 0.2777, 0.4537, 0.1631, 0.4871, 0.1631, 0.4871, 0.1679, 0.4537, 0.1679, 0.4587, 0.2777, 0.4587, 0.2777, 0.4587, 0.2777, 0.4587, 0.2777, 0.4587, 0.2777, 0.45, 0.1554, 0.4911, 0.1554, 0.4911, 0.1577, 0.45, 0.1577, 0.4587, 0.2777, 0.4587, 0.2777, 0.4587, 0.2777, 0.4587, 0.2777, 0.4587, 0.2777, 0.4587, 0.2777, 0.4587, 0.2777, 0.4587, 0.2777, 0.4587, 0.2777, 0.4587, 0.2777, 0.4587, 0.2777, 0.4587, 0.2777, 0.4587, 0.2777, 0.4587, 0.2777, 0.4587, 0.2777, 0.4587, 0.2777, 0.4587, 0.2777, 0.4587, 0.2777, 0.4587, 0.2777, 0.4587, 0.2777, 0.4587, 0.2777, 0.4587, 0.2777, 0.4587, 0.2777, 0.4587, 0.2777, 0.4587, 0.2777, 0.45, 0.1524, 0.4911, 0.1524, 0.4911, 0.1554, 0.45, 0.1554, 0.4587, 0.2777, 0.4587, 0.2777, 0.4587, 0.2777, 0.4587, 0.2777, 0.4587, 0.2777, 0.4587, 0.2777, 0.4587, 0.2777, 0.4587, 0.2777, 0.4587, 0.2777, 0.4587, 0.2777, 0.4587, 0.2777, 0.4587, 0.2777, 0.4587, 0.2777, 0.4587, 0.2777, 0.4587, 0.2777, 0.4587, 0.2777, 0.4587, 0.2777, 0.4587, 0.2777, 0.4587, 0.2777, 0.4587, 0.2777, 0.4587, 0.2777, 0.4587, 0.2777, 0.4587, 0.2777, 0.4587, 0.2777, 0.4587, 0.2777, 0.4587, 0.2777, 0.4587, 0.2777, 0.4587, 0.2777, 0.4587, 0.2777, 0.4587, 0.2777, 0.4587, 0.2777, 0.4587, 0.2777, 0.4587, 0.2777, 0.4587, 0.2777, 0.4587, 0.2777, 0.4587, 0.2777, 0.4587, 0.2777, 0.4587, 0.2777, 0.4587, 0.2777, 0.4587, 0.2777, 0.4587, 0.2777, 0.4587, 0.2777, 0.4587, 0.2777, 0.4587, 0.2777, 0.4587, 0.2777, 0.4587, 0.2777, 0.4587, 0.2777, 0.4587, 0.2777, 0.4587, 0.2777, 0.4587, 0.2777, 0.4587, 0.2777, 0.4587, 0.2777, 0.4587, 0.2777, 0.4587, 0.2777, 0.4587, 0.2777, 0.4587, 0.2777, 0.4587, 0.2777, 0.4587, 0.2777, 0.4587, 0.2777, 0.4587, 0.2777, 0.4587, 0.2777, 0.4501, 0.1488, 0.4907, 0.1488, 0.491, 0.1495, 0.45, 0.1495, 0.45, 0.1495, 0.491, 0.1495, 0.4911, 0.1502, 0.45, 0.1502, 0.491, 0.1591, 0.4504, 0.1591, 0.4501, 0.1584, 0.4911, 0.1584, 0.4911, 0.1584, 0.4501, 0.1584, 0.45, 0.1577, 0.4911, 0.1577, 0.4587, 0.2777, 0.4587, 0.2777, 0.4587, 0.2777, 0.4587, 0.2777, 0.4587, 0.2777, 0.4587, 0.2777, 0.4587, 0.2777, 0.4587, 0.2777, 0.4587, 0.2777, 0.4587, 0.2777, 0.4587, 0.2777, 0.4587, 0.2777, 0.4587, 0.2777, 0.4587, 0.2777, 0.4587, 0.2777, 0.4587, 0.2777, 0.4587, 0.2777, 0.4587, 0.2777, 0.4587, 0.2777, 0.4587, 0.2777, 0.45, 0.1628, 0.4898, 0.1628, 0.4898, 0.1635, 0.4502, 0.1635, 0.4502, 0.1635, 0.4898, 0.1635, 0.4898, 0.1642, 0.4504, 0.1642, 0.4501, 0.1642, 0.4895, 0.1642, 0.4897, 0.1649, 0.45, 0.1649, 0.45, 0.1649, 0.4897, 0.1649, 0.4899, 0.1656, 0.45, 0.1656, 0.4898, 0.1628, 0.45, 0.1628, 0.45, 0.1621, 0.4898, 0.1621, 0.4587, 0.2777, 0.4587, 0.2777, 0.4587, 0.2777, 0.4587, 0.2777, 0.4657, 0.08874, 0.4847, 0.08874, 0.4847, 0.08916, 0.4657, 0.08916, 0.4587, 0.2777, 0.4587, 0.2777, 0.4587, 0.2777, 0.4587, 0.2777, 0.4587, 0.2777, 0.4587, 0.2777, 0.4587, 0.2777, 0.4587, 0.2777, 0.4587, 0.2777, 0.4587, 0.2777, 0.4587, 0.2777, 0.4587, 0.2777, 0.4587, 0.2777, 0.4587, 0.2777, 0.4587, 0.2777, 0.4587, 0.2777, 0.4587, 0.2777, 0.4587, 0.2777, 0.4587, 0.2777, 0.4587, 0.2777, 0.4587, 0.2777, 0.4587, 0.2777, 0.4587, 0.2777, 0.4587, 0.2777, 0.4587, 0.2777, 0.4587, 0.2777, 0.4587, 0.2777, 0.4587, 0.2777, 0.4587, 0.2777, 0.4587, 0.2777, 0.4587, 0.2777, 0.4587, 0.2777, 0.4587, 0.2777, 0.4587, 0.2777, 0.4587, 0.2777, 0.4587, 0.2777, 0.4587, 0.2777, 0.4587, 0.2777, 0.4587, 0.2777, 0.4587, 0.2777, 0.4587, 0.2777, 0.4587, 0.2777, 0.4587, 0.2777, 0.4587, 0.2777, 0.4587, 0.2777, 0.4587, 0.2777, 0.4587, 0.2777, 0.4587, 0.2777, 0.4587, 0.2777, 0.4587, 0.2777, 0.4587, 0.2777, 0.4587, 0.2777, 0.4587, 0.2777, 0.4587, 0.2777, 0.4587, 0.2777, 0.4587, 0.2777, 0.4587, 0.2777, 0.4587, 0.2777, 0.4587, 0.2777, 0.4587, 0.2777, 0.4587, 0.2777, 0.4587, 0.2777, 0.4587, 0.2777, 0.4587, 0.2777, 0.4587, 0.2777, 0.4587, 0.2777, 0.4587, 0.2777, 0.4587, 0.2777, 0.4587, 0.2777, 0.4587, 0.2777, 0.4587, 0.2777, 0.4587, 0.2777, 0.4587, 0.2777, 0.4587, 0.2777, 0.4587, 0.2777, 0.4587, 0.2777, 0.4587, 0.2777, 0.4587, 0.2777, 0.4587, 0.2777, 0.4587, 0.2777, 0.4587, 0.2777, 0.4587, 0.2777, 0.4657, 0.0966, 0.4847, 0.0966, 0.4847, 0.09702, 0.4657, 0.09702, 0.4847, 0.0966, 0.4657, 0.0966, 0.4657, 0.09588, 0.4847, 0.09588, 0.4847, 0.09588, 0.4657, 0.09588, 0.4657, 0.09508, 0.4847, 0.09508, 0.4847, 0.09508, 0.4657, 0.09508, 0.4657, 0.09423, 0.4847, 0.09423, 0.4847, 0.09423, 0.4657, 0.09423, 0.4657, 0.09333, 0.4847, 0.09333, 0.4847, 0.09333, 0.4657, 0.09333, 0.4657, 0.09243, 0.4847, 0.09243, 0.4847, 0.09243, 0.4657, 0.09243, 0.4657, 0.09153, 0.4847, 0.09153, 0.4847, 0.09153, 0.4657, 0.09153, 0.4657, 0.09068, 0.4847, 0.09068, 0.4847, 0.09068, 0.4657, 0.09068, 0.4657, 0.08988, 0.4847, 0.08988, 0.4847, 0.08988, 0.4657, 0.08988, 0.4657, 0.08916, 0.4847, 0.08916, 0.4587, 0.2777, 0.4587, 0.2777, 0.4587, 0.2777, 0.4587, 0.2777, 0.4587, 0.2777, 0.4587, 0.2777, 0.4587, 0.2777, 0.4587, 0.2777, 0.4587, 0.2777, 0.4587, 0.2777, 0.4587, 0.2777, 0.4587, 0.2777, 0.4587, 0.2777, 0.4587, 0.2777, 0.4587, 0.2777, 0.4587, 0.2777, 0.4587, 0.2777, 0.4587, 0.2777, 0.4587, 0.2777, 0.4587, 0.2777, 0.4587, 0.2777, 0.4587, 0.2777, 0.4587, 0.2777, 0.4587, 0.2777, 0.4587, 0.2777, 0.4587, 0.2777, 0.4695, 0.2803, 0.4871, 0.2781, 0.4871, 0.2847, 0.4696, 0.2819, 0.4696, 0.2819, 0.4871, 0.2847, 0.4852, 0.2911, 0.4692, 0.2835, 0.4692, 0.2835, 0.4852, 0.2911, 0.4816, 0.2967, 0.4683, 0.2849, 0.4683, 0.2849, 0.4816, 0.2967, 0.4766, 0.3011, 0.4671, 0.286, 0.4671, 0.286, 0.4766, 0.3011, 0.4705, 0.3038, 0.4657, 0.2868, 0.4657, 0.2868, 0.4705, 0.3038, 0.464, 0.3048, 0.4641, 0.2871, 0.4641, 0.2871, 0.464, 0.3048, 0.4574, 0.3039, 0.4625, 0.287, 0.4625, 0.287, 0.4574, 0.3039, 0.4513, 0.3012, 0.4611, 0.2864, 0.4611, 0.2864, 0.4513, 0.3012, 0.4462, 0.2968, 0.4598, 0.2854, 0.4598, 0.2854, 0.4462, 0.2968, 0.4426, 0.2912, 0.4589, 0.2841, 0.4589, 0.2841, 0.4426, 0.2912, 0.4407, 0.2848, 0.4583, 0.2826, 0.4583, 0.2826, 0.4407, 0.2848, 0.4407, 0.2781, 0.4583, 0.2809, 0.4583, 0.2809, 0.4407, 0.2781, 0.4426, 0.2717, 0.4587, 0.2794, 0.4587, 0.2794, 0.4426, 0.2717, 0.4462, 0.2661, 0.4595, 0.2779, 0.4595, 0.2779, 0.4462, 0.2661, 0.4513, 0.2617, 0.4607, 0.2768, 0.4607, 0.2768, 0.4513, 0.2617, 0.4574, 0.259, 0.4621, 0.2761, 0.4621, 0.2761, 0.4574, 0.259, 0.464, 0.258, 0.4638, 0.2758, 0.4638, 0.2758, 0.464, 0.258, 0.4706, 0.259, 0.4654, 0.2759, 0.4654, 0.2759, 0.4706, 0.259, 0.4766, 0.2617, 0.4669, 0.2765, 0.4669, 0.2765, 0.4766, 0.2617, 0.4816, 0.2661, 0.4681, 0.2774, 0.4783, 0.289, 0.4775, 0.2917, 0.476, 0.294, 0.4739, 0.2959, 0.4713, 0.2971, 0.4685, 0.2975, 0.4657, 0.2971, 0.4632, 0.2959, 0.461, 0.294, 0.4595, 0.2917, 0.4587, 0.289, 0.4587, 0.2862, 0.4595, 0.2835, 0.461, 0.2811, 0.4632, 0.2793, 0.4657, 0.2781, 0.4685, 0.2777, 0.4713, 0.2781, 0.4739, 0.2793, 0.476, 0.2811, 0.4775, 0.2835, 0.4783, 0.2862, 0.4681, 0.2774, 0.4816, 0.2661, 0.4852, 0.2717, 0.469, 0.2787, 0.469, 0.2787, 0.4852, 0.2717, 0.4871, 0.2781, 0.4695, 0.2803, 0.4752, 0.2763, 0.4752, 0.2763, 0.4752, 0.2763, 0.4752, 0.2763, 0.4754, 0.2762, 0.4725, 0.2782, 0.4721, 0.2774, 0.4754, 0.2763, 0.4753, 0.2762, 0.4731, 0.2789, 0.4725, 0.2782, 0.4754, 0.2762, 0.4753, 0.2761, 0.4739, 0.2794, 0.4731, 0.2789, 0.4753, 0.2762, 0.4752, 0.2761, 0.4749, 0.2796, 0.4739, 0.2794, 0.4753, 0.2761, 0.4751, 0.2761, 0.4758, 0.2796, 0.4749, 0.2796, 0.4752, 0.2761, 0.4751, 0.2761, 0.4767, 0.2793, 0.4758, 0.2796, 0.4751, 0.2761, 0.475, 0.2762, 0.4775, 0.2787, 0.4767, 0.2793, 0.4751, 0.2761, 0.475, 0.2762, 0.4781, 0.278, 0.4775, 0.2787, 0.475, 0.2762, 0.475, 0.2763, 0.4784, 0.2771, 0.4781, 0.278, 0.475, 0.2762, 0.475, 0.2764, 0.4785, 0.2762, 0.4784, 0.2771, 0.475, 0.2763, 0.475, 0.2764, 0.4783, 0.2753, 0.4785, 0.2762, 0.475, 0.2764, 0.475, 0.2765, 0.4779, 0.2744, 0.4783, 0.2753, 0.475, 0.2764, 0.4751, 0.2765, 0.4773, 0.2737, 0.4779, 0.2744, 0.475, 0.2765, 0.4751, 0.2765, 0.4764, 0.2733, 0.4773, 0.2737, 0.4751, 0.2765, 0.4752, 0.2766, 0.4755, 0.273, 0.4764, 0.2733, 0.4751, 0.2765, 0.4753, 0.2766, 0.4746, 0.2731, 0.4755, 0.273, 0.4752, 0.2766, 0.4753, 0.2765, 0.4737, 0.2734, 0.4746, 0.2731, 0.4753, 0.2766, 0.4754, 0.2765, 0.4729, 0.2739, 0.4737, 0.2734, 0.4753, 0.2765, 0.4754, 0.2764, 0.4723, 0.2747, 0.4729, 0.2739, 0.4754, 0.2765, 0.4754, 0.2764, 0.472, 0.2755, 0.4723, 0.2747, 0.4754, 0.2764, 0.4754, 0.2763, 0.4719, 0.2765, 0.472, 0.2755, 0.4754, 0.2764, 0.4754, 0.2763, 0.4721, 0.2774, 0.4719, 0.2765, 0.4754, 0.2763, 0.4753, 0.2763, 0.4753, 0.2763, 0.4753, 0.2763, 0.4753, 0.2763, 0.4753, 0.2763, 0.4753, 0.2763, 0.4753, 0.2764, 0.4753, 0.2764, 0.4753, 0.2764, 0.4753, 0.2764, 0.4753, 0.2764, 0.4753, 0.2764, 0.4753, 0.2764, 0.4753, 0.2764, 0.4753, 0.2764, 0.4753, 0.2764, 0.4753, 0.2764, 0.4753, 0.2764, 0.4753, 0.2764, 0.4753, 0.2764, 0.4753, 0.2764, 0.4753, 0.2764, 0.4752, 0.2765, 0.4752, 0.2764, 0.4752, 0.2764, 0.4752, 0.2765, 0.4752, 0.2765, 0.4752, 0.2765, 0.4752, 0.2765, 0.4752, 0.2765, 0.4752, 0.2765, 0.4752, 0.2764, 0.4752, 0.2764, 0.4752, 0.2765, 0.4751, 0.2764, 0.4751, 0.2764, 0.4751, 0.2764, 0.4751, 0.2764, 0.4751, 0.2764, 0.4751, 0.2764, 0.4751, 0.2764, 0.4751, 0.2764, 0.4751, 0.2764, 0.4751, 0.2764, 0.4751, 0.2764, 0.4751, 0.2764, 0.4751, 0.2764, 0.4751, 0.2764, 0.4751, 0.2764, 0.4751, 0.2764, 0.4751, 0.2763, 0.4751, 0.2763, 0.4751, 0.2763, 0.4751, 0.2763, 0.4751, 0.2763, 0.4751, 0.2763, 0.4751, 0.2763, 0.4751, 0.2763, 0.4751, 0.2763, 0.4751, 0.2763, 0.4751, 0.2763, 0.4751, 0.2763, 0.4751, 0.2762, 0.4751, 0.2762, 0.4751, 0.2762, 0.4751, 0.2762, 0.4752, 0.2762, 0.4752, 0.2762, 0.4752, 0.2762, 0.4752, 0.2762, 0.4752, 0.2762, 0.4752, 0.2762, 0.4752, 0.2762, 0.4752, 0.2762, 0.4752, 0.2762, 0.4752, 0.2762, 0.4752, 0.2762, 0.4752, 0.2762, 0.4753, 0.2762, 0.4753, 0.2762, 0.4753, 0.2762, 0.4753, 0.2762, 0.4753, 0.2763, 0.4753, 0.2763, 0.4753, 0.2763, 0.4753, 0.2763, 0.4753, 0.2763, 0.4753, 0.2763, 0.4752, 0.2763, 0.4753, 0.2763, 0.4753, 0.2763, 0.4752, 0.2763, 0.4752, 0.2763, 0.4753, 0.2762, 0.4753, 0.2763, 0.4752, 0.2763, 0.4752, 0.2763, 0.4752, 0.2762, 0.4753, 0.2762, 0.4752, 0.2763, 0.4752, 0.2763, 0.4752, 0.2762, 0.4752, 0.2762, 0.4752, 0.2763, 0.4752, 0.2763, 0.4752, 0.2762, 0.4752, 0.2762, 0.4752, 0.2763, 0.4752, 0.2763, 0.4751, 0.2762, 0.4752, 0.2762, 0.4752, 0.2763, 0.4752, 0.2763, 0.4751, 0.2763, 0.4751, 0.2762, 0.4752, 0.2763, 0.4752, 0.2763, 0.4751, 0.2763, 0.4751, 0.2763, 0.4752, 0.2763, 0.4752, 0.2763, 0.4751, 0.2763, 0.4751, 0.2763, 0.4752, 0.2763, 0.4752, 0.2763, 0.4751, 0.2764, 0.4751, 0.2763, 0.4752, 0.2763, 0.4752, 0.2764, 0.4751, 0.2764, 0.4751, 0.2764, 0.4752, 0.2763, 0.4752, 0.2764, 0.4751, 0.2764, 0.4751, 0.2764, 0.4752, 0.2764, 0.4752, 0.2764, 0.4751, 0.2764, 0.4751, 0.2764, 0.4752, 0.2764, 0.4752, 0.2764, 0.4752, 0.2764, 0.4751, 0.2764, 0.4752, 0.2764, 0.4752, 0.2764, 0.4752, 0.2765, 0.4752, 0.2764, 0.4752, 0.2764, 0.4752, 0.2764, 0.4752, 0.2764, 0.4752, 0.2765, 0.4752, 0.2764, 0.4752, 0.2764, 0.4753, 0.2764, 0.4752, 0.2764, 0.4752, 0.2764, 0.4752, 0.2764, 0.4753, 0.2764, 0.4753, 0.2764, 0.4752, 0.2764, 0.4752, 0.2764, 0.4753, 0.2764, 0.4753, 0.2764, 0.4752, 0.2764, 0.4752, 0.2763, 0.4753, 0.2764, 0.4753, 0.2764, 0.4752, 0.2764, 0.4752, 0.2763, 0.4753, 0.2763, 0.4753, 0.2764, 0.4752, 0.2763, 0.4752, 0.2763, 0.4753, 0.2763, 0.4753, 0.2763, 0.4752, 0.2763, 0.4765, 0.2129, 0.4769, 0.2129, 0.4768, 0.2141, 0.4764, 0.214, 0.4752, 0.2763, 0.4752, 0.2763, 0.4752, 0.2763, 0.4752, 0.2763, 0.4762, 0.2118, 0.4765, 0.2117, 0.4769, 0.2129, 0.4765, 0.2129, 0.4756, 0.2109, 0.4759, 0.2106, 0.4765, 0.2117, 0.4762, 0.2118, 0.4747, 0.2101, 0.475, 0.2098, 0.4759, 0.2106, 0.4756, 0.2109, 0.4737, 0.2097, 0.4738, 0.2093, 0.475, 0.2098, 0.4747, 0.2101, 0.4726, 0.2095, 0.4726, 0.2091, 0.4738, 0.2093, 0.4737, 0.2097, 0.4715, 0.2097, 0.4714, 0.2093, 0.4726, 0.2091, 0.4726, 0.2095, 0.4705, 0.2101, 0.4703, 0.2098, 0.4714, 0.2093, 0.4715, 0.2097, 0.4696, 0.2109, 0.4693, 0.2106, 0.4703, 0.2098, 0.4705, 0.2101, 0.469, 0.2118, 0.4686, 0.2116, 0.4693, 0.2106, 0.4696, 0.2109, 0.4687, 0.2129, 0.4683, 0.2128, 0.4686, 0.2116, 0.469, 0.2118, 0.4687, 0.214, 0.4683, 0.2141, 0.4683, 0.2128, 0.4687, 0.2129, 0.469, 0.2151, 0.4686, 0.2153, 0.4683, 0.2141, 0.4687, 0.214, 0.4696, 0.2161, 0.4693, 0.2163, 0.4686, 0.2153, 0.469, 0.2151, 0.4705, 0.2168, 0.4703, 0.2172, 0.4693, 0.2163, 0.4696, 0.2161, 0.4715, 0.2173, 0.4714, 0.2177, 0.4703, 0.2172, 0.4705, 0.2168, 0.4726, 0.2174, 0.4726, 0.2178, 0.4714, 0.2177, 0.4715, 0.2173, 0.4737, 0.2173, 0.4738, 0.2177, 0.4726, 0.2178, 0.4726, 0.2174, 0.4747, 0.2168, 0.475, 0.2171, 0.4738, 0.2177, 0.4737, 0.2173, 0.4756, 0.216, 0.4759, 0.2163, 0.475, 0.2171, 0.4747, 0.2168, 0.4761, 0.2151, 0.4765, 0.2153, 0.4759, 0.2163, 0.4756, 0.216, 0.4765, 0.2129, 0.4764, 0.214, 0.4759, 0.2139, 0.4759, 0.213, 0.4753, 0.2762, 0.4754, 0.2763, 0.4753, 0.2763, 0.4753, 0.2762, 0.4753, 0.2762, 0.4753, 0.2763, 0.4753, 0.2763, 0.4753, 0.2763, 0.4762, 0.2118, 0.4765, 0.2129, 0.4759, 0.213, 0.4756, 0.2121, 0.4753, 0.2762, 0.4753, 0.2762, 0.4753, 0.2762, 0.4753, 0.2762, 0.4753, 0.2762, 0.4753, 0.2762, 0.4753, 0.2763, 0.4753, 0.2762, 0.4756, 0.2109, 0.4762, 0.2118, 0.4756, 0.2121, 0.4751, 0.2112, 0.4753, 0.2762, 0.4753, 0.2762, 0.4753, 0.2762, 0.4752, 0.2762, 0.4752, 0.2762, 0.4753, 0.2762, 0.4753, 0.2762, 0.4752, 0.2762, 0.4747, 0.2101, 0.4756, 0.2109, 0.4751, 0.2112, 0.4744, 0.2106, 0.4752, 0.2762, 0.4753, 0.2762, 0.4752, 0.2762, 0.4752, 0.2762, 0.4752, 0.2762, 0.4752, 0.2762, 0.4752, 0.2762, 0.4752, 0.2762, 0.4737, 0.2097, 0.4747, 0.2101, 0.4744, 0.2106, 0.4736, 0.2102, 0.4752, 0.2762, 0.4752, 0.2762, 0.4752, 0.2762, 0.4752, 0.2762, 0.4752, 0.2762, 0.4752, 0.2762, 0.4752, 0.2762, 0.4752, 0.2762, 0.4726, 0.2095, 0.4737, 0.2097, 0.4736, 0.2102, 0.4726, 0.2101, 0.4751, 0.2762, 0.4752, 0.2762, 0.4752, 0.2762, 0.4751, 0.2762, 0.4751, 0.2762, 0.4752, 0.2762, 0.4752, 0.2762, 0.4751, 0.2762, 0.4715, 0.2097, 0.4726, 0.2095, 0.4726, 0.2101, 0.4717, 0.2102, 0.4751, 0.2762, 0.4751, 0.2762, 0.4751, 0.2762, 0.4751, 0.2762, 0.4751, 0.2762, 0.4751, 0.2762, 0.4751, 0.2762, 0.4751, 0.2763, 0.4705, 0.2101, 0.4715, 0.2097, 0.4717, 0.2102, 0.4708, 0.2106, 0.475, 0.2763, 0.4751, 0.2762, 0.4751, 0.2762, 0.4751, 0.2763, 0.4751, 0.2763, 0.4751, 0.2762, 0.4751, 0.2763, 0.4751, 0.2763, 0.4696, 0.2109, 0.4705, 0.2101, 0.4708, 0.2106, 0.4701, 0.2112, 0.475, 0.2763, 0.475, 0.2763, 0.4751, 0.2763, 0.4751, 0.2763, 0.4751, 0.2763, 0.4751, 0.2763, 0.4751, 0.2763, 0.4751, 0.2763, 0.469, 0.2118, 0.4696, 0.2109, 0.4701, 0.2112, 0.4696, 0.2121, 0.475, 0.2764, 0.475, 0.2763, 0.4751, 0.2763, 0.4751, 0.2764, 0.4751, 0.2764, 0.4751, 0.2763, 0.4751, 0.2763, 0.4751, 0.2764, 0.4687, 0.2129, 0.469, 0.2118, 0.4696, 0.2121, 0.4693, 0.213, 0.475, 0.2764, 0.475, 0.2764, 0.4751, 0.2764, 0.4751, 0.2764, 0.4751, 0.2764, 0.4751, 0.2764, 0.4751, 0.2764, 0.4751, 0.2764, 0.4687, 0.214, 0.4687, 0.2129, 0.4693, 0.213, 0.4693, 0.2139, 0.4751, 0.2764, 0.475, 0.2764, 0.4751, 0.2764, 0.4751, 0.2764, 0.4751, 0.2764, 0.4751, 0.2764, 0.4751, 0.2764, 0.4751, 0.2764, 0.469, 0.2151, 0.4687, 0.214, 0.4693, 0.2139, 0.4695, 0.2149, 0.4751, 0.2765, 0.4751, 0.2764, 0.4751, 0.2764, 0.4751, 0.2765, 0.4751, 0.2765, 0.4751, 0.2764, 0.4751, 0.2764, 0.4751, 0.2764, 0.4696, 0.2161, 0.469, 0.2151, 0.4695, 0.2149, 0.4701, 0.2157, 0.4751, 0.2765, 0.4751, 0.2765, 0.4751, 0.2765, 0.4752, 0.2765, 0.4752, 0.2765, 0.4751, 0.2765, 0.4751, 0.2764, 0.4752, 0.2765, 0.4705, 0.2168, 0.4696, 0.2161, 0.4701, 0.2157, 0.4708, 0.2163, 0.4752, 0.2765, 0.4751, 0.2765, 0.4752, 0.2765, 0.4752, 0.2765, 0.4752, 0.2765, 0.4752, 0.2765, 0.4752, 0.2765, 0.4752, 0.2765, 0.4715, 0.2173, 0.4705, 0.2168, 0.4708, 0.2163, 0.4717, 0.2167, 0.4752, 0.2765, 0.4752, 0.2765, 0.4752, 0.2765, 0.4752, 0.2765, 0.4752, 0.2765, 0.4752, 0.2765, 0.4752, 0.2765, 0.4752, 0.2765, 0.4726, 0.2174, 0.4715, 0.2173, 0.4717, 0.2167, 0.4726, 0.2168, 0.4753, 0.2765, 0.4752, 0.2765, 0.4752, 0.2765, 0.4753, 0.2765, 0.4753, 0.2765, 0.4752, 0.2765, 0.4752, 0.2765, 0.4753, 0.2764, 0.4737, 0.2173, 0.4726, 0.2174, 0.4726, 0.2168, 0.4735, 0.2167, 0.4753, 0.2765, 0.4753, 0.2765, 0.4753, 0.2765, 0.4753, 0.2764, 0.4753, 0.2764, 0.4753, 0.2765, 0.4753, 0.2764, 0.4753, 0.2764, 0.4747, 0.2168, 0.4737, 0.2173, 0.4735, 0.2167, 0.4744, 0.2163, 0.4754, 0.2764, 0.4753, 0.2765, 0.4753, 0.2764, 0.4753, 0.2764, 0.4753, 0.2764, 0.4753, 0.2764, 0.4753, 0.2764, 0.4753, 0.2764, 0.4756, 0.216, 0.4747, 0.2168, 0.4744, 0.2163, 0.4751, 0.2157, 0.4754, 0.2764, 0.4754, 0.2764, 0.4753, 0.2764, 0.4753, 0.2764, 0.4753, 0.2764, 0.4753, 0.2764, 0.4753, 0.2764, 0.4753, 0.2764, 0.4761, 0.2151, 0.4756, 0.216, 0.4751, 0.2157, 0.4756, 0.2149, 0.4754, 0.2763, 0.4754, 0.2764, 0.4753, 0.2764, 0.4753, 0.2763, 0.4753, 0.2763, 0.4753, 0.2764, 0.4753, 0.2764, 0.4753, 0.2763, 0.4764, 0.214, 0.4761, 0.2151, 0.4756, 0.2149, 0.4759, 0.2139, 0.4754, 0.2763, 0.4754, 0.2763, 0.4753, 0.2763, 0.4753, 0.2763, 0.4753, 0.2763, 0.4753, 0.2763, 0.4753, 0.2763, 0.4753, 0.2763, 0.4764, 0.214, 0.4768, 0.2141, 0.4765, 0.2153, 0.4761, 0.2151, 0.4752, 0.2763, 0.4752, 0.2763, 0.4752, 0.2763, 0.4752, 0.2763, 0.4752, 0.2763, 0.4752, 0.2763, 0.4752, 0.2763, 0.4752, 0.2763, 0.4752, 0.2763, 0.4752, 0.2763, 0.4752, 0.2763, 0.4752, 0.2763, 0.4752, 0.2763, 0.4752, 0.2763, 0.4752, 0.2763, 0.4752, 0.2763, 0.4752, 0.2763, 0.4752, 0.2763, 0.4752, 0.2763, 0.4752, 0.2763, 0.4752, 0.2763, 0.4752, 0.2763, 0.4752, 0.2763, 0.4752, 0.2763, 0.4752, 0.2763, 0.4752, 0.2763, 0.4752, 0.2763, 0.4752, 0.2763, 0.4752, 0.2763, 0.4752, 0.2763, 0.4752, 0.2763, 0.4752, 0.2763, 0.4752, 0.2763, 0.4752, 0.2763, 0.4752, 0.2763, 0.4752, 0.2763, 0.4752, 0.2763, 0.4752, 0.2763, 0.4752, 0.2763, 0.4752, 0.2763, 0.4752, 0.2763, 0.4752, 0.2763, 0.4752, 0.2763, 0.4752, 0.2763, 0.4752, 0.2763, 0.4752, 0.2763, 0.4752, 0.2763, 0.4752, 0.2763, 0.4752, 0.2763, 0.4752, 0.2763, 0.4752, 0.2763, 0.4752, 0.2763, 0.4752, 0.2763, 0.4752, 0.2763, 0.4752, 0.2763, 0.4752, 0.2763, 0.4752, 0.2763, 0.4752, 0.2763, 0.4752, 0.2763, 0.4752, 0.2763, 0.4752, 0.2763, 0.4752, 0.2763, 0.4752, 0.2763, 0.4752, 0.2763, 0.4752, 0.2763, 0.4752, 0.2763, 0.4752, 0.2763, 0.4752, 0.2763, 0.4752, 0.2763, 0.4752, 0.2763, 0.4752, 0.2763, 0.4752, 0.2763, 0.4752, 0.2763, 0.4752, 0.2763, 0.4752, 0.2763, 0.4752, 0.2763, 0.4752, 0.2763, 0.4752, 0.2763, 0.4752, 0.2763, 0.4752, 0.2763, 0.4752, 0.2763, 0.4752, 0.2763, 0.4752, 0.2763, 0.4752, 0.2763, 0.4666, 0.2249, 0.4669, 0.2251, 0.466, 0.2259, 0.4658, 0.2256, 0.4752, 0.2763, 0.4752, 0.2763, 0.4752, 0.2763, 0.4752, 0.2763, 0.4752, 0.2763, 0.4752, 0.2763, 0.4752, 0.2763, 0.4752, 0.2763, 0.4752, 0.2763, 0.4752, 0.2763, 0.4752, 0.2764, 0.4752, 0.2763, 0.4752, 0.2763, 0.4752, 0.2763, 0.4752, 0.2763, 0.4752, 0.2763, 0.4752, 0.2763, 0.4752, 0.2763, 0.4752, 0.2763, 0.4752, 0.2763, 0.4752, 0.2763, 0.4752, 0.2764, 0.4752, 0.2763, 0.4752, 0.2763, 0.4752, 0.2763, 0.4752, 0.2764, 0.4752, 0.2764, 0.4752, 0.2763, 0.4752, 0.2763, 0.4752, 0.2764, 0.4752, 0.2764, 0.4752, 0.2763, 0.4752, 0.2763, 0.4752, 0.2763, 0.4752, 0.2763, 0.4752, 0.2763, 0.4752, 0.2763, 0.4752, 0.2763, 0.4752, 0.2763, 0.4752, 0.2763, 0.4752, 0.2763, 0.4752, 0.2763, 0.4752, 0.2763, 0.4752, 0.2763, 0.4752, 0.2763, 0.4752, 0.2763, 0.4752, 0.2763, 0.4752, 0.2763, 0.4752, 0.2763, 0.4752, 0.2763, 0.4752, 0.2763, 0.4752, 0.2763, 0.4752, 0.2763, 0.4752, 0.2763, 0.4752, 0.2763, 0.4752, 0.2763, 0.4752, 0.2763, 0.4752, 0.2763, 0.4752, 0.2763, 0.4752, 0.2763, 0.4752, 0.2763, 0.4752, 0.2763, 0.4752, 0.2763, 0.4752, 0.2763, 0.4752, 0.2763, 0.4752, 0.2763, 0.4752, 0.2763, 0.4752, 0.2763, 0.4752, 0.2763, 0.4752, 0.2763, 0.4752, 0.2763, 0.4752, 0.2763, 0.4752, 0.2763, 0.4752, 0.2763, 0.4752, 0.2763, 0.4752, 0.2763, 0.4752, 0.2763, 0.4752, 0.2763, 0.4752, 0.2763, 0.4752, 0.2763, 0.4752, 0.2763, 0.4752, 0.2763, 0.4752, 0.2763, 0.4752, 0.2763, 0.4752, 0.2763, 0.4752, 0.2763, 0.4752, 0.2763, 0.4752, 0.2763, 0.4752, 0.2763, 0.4752, 0.2763, 0.4752, 0.2764, 0.4752, 0.2763, 0.4752, 0.2763, 0.4752, 0.2764, 0.4752, 0.2764, 0.4752, 0.2764, 0.4752, 0.2764, 0.4752, 0.2764, 0.4752, 0.2764, 0.4752, 0.2764, 0.4752, 0.2764, 0.4752, 0.2764, 0.4752, 0.2764, 0.4752, 0.2764, 0.4752, 0.2764, 0.4752, 0.2764, 0.4752, 0.2764, 0.4752, 0.2764, 0.4752, 0.2764, 0.4752, 0.2764, 0.4752, 0.2764, 0.4752, 0.2764, 0.4752, 0.2764, 0.4752, 0.2764, 0.4752, 0.2764, 0.4752, 0.2763, 0.4752, 0.2763, 0.4752, 0.2764, 0.4752, 0.2763, 0.4752, 0.2763, 0.4752, 0.2763, 0.4752, 0.2763, 0.4752, 0.2763, 0.4752, 0.2763, 0.4752, 0.2763, 0.4752, 0.2763, 0.4752, 0.2763, 0.4752, 0.2763, 0.4752, 0.2763, 0.4752, 0.2763, 0.4752, 0.2763, 0.4752, 0.2763, 0.4752, 0.2763, 0.4752, 0.2763, 0.4752, 0.2763, 0.4752, 0.2763, 0.4752, 0.2763, 0.4752, 0.2763, 0.4752, 0.2763, 0.4752, 0.2763, 0.4752, 0.2763, 0.4752, 0.2763, 0.4752, 0.2763, 0.4752, 0.2763, 0.4752, 0.2763, 0.4752, 0.2763, 0.4752, 0.2763, 0.4752, 0.2763, 0.4752, 0.2763, 0.4752, 0.2763, 0.4752, 0.2763, 0.4752, 0.2763, 0.4752, 0.2763, 0.4752, 0.2763, 0.4752, 0.2763, 0.4752, 0.2763, 0.4752, 0.2763, 0.4752, 0.2763, 0.4752, 0.2763, 0.4752, 0.2763, 0.4752, 0.2763, 0.4752, 0.2763, 0.4752, 0.2763, 0.4752, 0.2763, 0.4605, 0.2156, 0.4601, 0.2159, 0.4595, 0.2147, 0.46, 0.2146, 0.4752, 0.2763, 0.4752, 0.2763, 0.4752, 0.2763, 0.4752, 0.2763, 0.4752, 0.2763, 0.4752, 0.2763, 0.4752, 0.2764, 0.4752, 0.2763, 0.4752, 0.2763, 0.4752, 0.2763, 0.4752, 0.2763, 0.4752, 0.2763, 0.4752, 0.2763, 0.4752, 0.2763, 0.4752, 0.2763, 0.4752, 0.2763, 0.4752, 0.2764, 0.4752, 0.2764, 0.4752, 0.2764, 0.4752, 0.2764, 0.4752, 0.2764, 0.4752, 0.2764, 0.4752, 0.2764, 0.4752, 0.2764, 0.4752, 0.2763, 0.4752, 0.2763, 0.4752, 0.2763, 0.4752, 0.2763, 0.4752, 0.2763, 0.4752, 0.2763, 0.4752, 0.2763, 0.4752, 0.2763, 0.4752, 0.2764, 0.4752, 0.2764, 0.4752, 0.2764, 0.4752, 0.2764, 0.4752, 0.2764, 0.4752, 0.2764, 0.4752, 0.2764, 0.4752, 0.2763, 0.4752, 0.2763, 0.4752, 0.2764, 0.4752, 0.2763, 0.4752, 0.2763, 0.4752, 0.2764, 0.4752, 0.2764, 0.4752, 0.2764, 0.4752, 0.2764, 0.4752, 0.2763, 0.4752, 0.2763, 0.4752, 0.2763, 0.4752, 0.2763, 0.4752, 0.2763, 0.4752, 0.2763, 0.4752, 0.2763, 0.4752, 0.2763, 0.4752, 0.2763, 0.4752, 0.2763, 0.4752, 0.2763, 0.4752, 0.2763, 0.4612, 0.2105, 0.4608, 0.2101, 0.4619, 0.2094, 0.4621, 0.2099, 0.4644, 0.2174, 0.4645, 0.2179, 0.4632, 0.2179, 0.4633, 0.2174, 0.4752, 0.2764, 0.4752, 0.2764, 0.4752, 0.2764, 0.4752, 0.2764, 0.4752, 0.2763, 0.4752, 0.2763, 0.4752, 0.2763, 0.4752, 0.2763, 0.4752, 0.2764, 0.4752, 0.2764, 0.4752, 0.2764, 0.4752, 0.2764, 0.4752, 0.2763, 0.4752, 0.2763, 0.4752, 0.2763, 0.4752, 0.2763, 0.4664, 0.2105, 0.4667, 0.2101, 0.4675, 0.2111, 0.4671, 0.2114, 0.4671, 0.2114, 0.4675, 0.2111, 0.4681, 0.2122, 0.4676, 0.2124, 0.4643, 0.2096, 0.4644, 0.2091, 0.4656, 0.2094, 0.4654, 0.2099, 0.4654, 0.2099, 0.4656, 0.2094, 0.4667, 0.2101, 0.4664, 0.2105, 0.4632, 0.2096, 0.4631, 0.2091, 0.4644, 0.2091, 0.4643, 0.2096, 0.4621, 0.2099, 0.4619, 0.2094, 0.4631, 0.2091, 0.4632, 0.2096, 0.46, 0.2146, 0.4595, 0.2147, 0.4593, 0.2135, 0.4598, 0.2135, 0.46, 0.2124, 0.4595, 0.2122, 0.46, 0.2111, 0.4604, 0.2113, 0.4604, 0.2113, 0.46, 0.2111, 0.4608, 0.2101, 0.4612, 0.2105, 0.4598, 0.2135, 0.4593, 0.2135, 0.4595, 0.2122, 0.46, 0.2124, 0.4677, 0.2146, 0.4681, 0.2147, 0.4676, 0.2159, 0.4672, 0.2156, 0.4752, 0.2763, 0.4752, 0.2763, 0.4752, 0.2763, 0.4752, 0.2763, 0.4622, 0.2171, 0.462, 0.2175, 0.4609, 0.2168, 0.4613, 0.2165, 0.4613, 0.2165, 0.4609, 0.2168, 0.4601, 0.2159, 0.4605, 0.2156, 0.4633, 0.2174, 0.4632, 0.2179, 0.462, 0.2175, 0.4622, 0.2171, 0.4752, 0.2763, 0.4752, 0.2764, 0.4752, 0.2764, 0.4752, 0.2764, 0.4665, 0.2165, 0.4668, 0.2168, 0.4657, 0.2175, 0.4655, 0.2171, 0.4655, 0.2171, 0.4657, 0.2175, 0.4645, 0.2179, 0.4644, 0.2174, 0.4672, 0.2156, 0.4676, 0.2159, 0.4668, 0.2168, 0.4665, 0.2165, 0.4752, 0.2763, 0.4752, 0.2763, 0.4752, 0.2763, 0.4752, 0.2763, 0.4676, 0.2124, 0.4681, 0.2122, 0.4683, 0.2135, 0.4678, 0.2135, 0.4678, 0.2135, 0.4683, 0.2135, 0.4681, 0.2147, 0.4677, 0.2146, 0.4672, 0.2239, 0.4676, 0.2241, 0.4669, 0.2251, 0.4666, 0.2249, 0.4676, 0.2217, 0.468, 0.2216, 0.4679, 0.2229, 0.4676, 0.2228, 0.4676, 0.2228, 0.4679, 0.2229, 0.4676, 0.2241, 0.4672, 0.2239, 0.4673, 0.2206, 0.4676, 0.2204, 0.468, 0.2216, 0.4676, 0.2217, 0.4658, 0.2189, 0.466, 0.2186, 0.467, 0.2194, 0.4667, 0.2196, 0.4667, 0.2196, 0.467, 0.2194, 0.4676, 0.2204, 0.4673, 0.2206, 0.4648, 0.2184, 0.4649, 0.2181, 0.466, 0.2186, 0.4658, 0.2189, 0.4625, 0.2184, 0.4624, 0.2181, 0.4637, 0.2179, 0.4637, 0.2182, 0.4637, 0.2182, 0.4637, 0.2179, 0.4649, 0.2181, 0.4648, 0.2184, 0.4615, 0.2189, 0.4613, 0.2186, 0.4624, 0.2181, 0.4625, 0.2184, 0.46, 0.2206, 0.4597, 0.2205, 0.4604, 0.2194, 0.4606, 0.2197, 0.4606, 0.2197, 0.4604, 0.2194, 0.4613, 0.2186, 0.4615, 0.2189, 0.4597, 0.2217, 0.4593, 0.2217, 0.4597, 0.2205, 0.46, 0.2206, 0.46, 0.224, 0.4597, 0.2241, 0.4593, 0.2229, 0.4597, 0.2229, 0.4597, 0.2229, 0.4593, 0.2229, 0.4593, 0.2217, 0.4597, 0.2217, 0.4606, 0.2249, 0.4604, 0.2252, 0.4597, 0.2241, 0.46, 0.224, 0.4625, 0.2261, 0.4624, 0.2265, 0.4613, 0.226, 0.4615, 0.2257, 0.4615, 0.2257, 0.4613, 0.226, 0.4604, 0.2252, 0.4606, 0.2249, 0.4637, 0.2263, 0.4637, 0.2266, 0.4624, 0.2265, 0.4625, 0.2261, 0.4658, 0.2256, 0.466, 0.2259, 0.4649, 0.2264, 0.4648, 0.2261, 0.4648, 0.2261, 0.4649, 0.2264, 0.4637, 0.2266, 0.4637, 0.2263, 0.4752, 0.2763, 0.4752, 0.2763, 0.4752, 0.2763, 0.4752, 0.2763, 0.4671, 0.2114, 0.4676, 0.2124, 0.4671, 0.2125, 0.4667, 0.2116, 0.4752, 0.2763, 0.4752, 0.2763, 0.4752, 0.2763, 0.4752, 0.2763, 0.4664, 0.2105, 0.4671, 0.2114, 0.4667, 0.2116, 0.466, 0.2109, 0.4752, 0.2763, 0.4752, 0.2763, 0.4752, 0.2763, 0.4752, 0.2763, 0.4654, 0.2099, 0.4664, 0.2105, 0.466, 0.2109, 0.4652, 0.2104, 0.4752, 0.2763, 0.4752, 0.2763, 0.4752, 0.2763, 0.4752, 0.2763, 0.4643, 0.2096, 0.4654, 0.2099, 0.4652, 0.2104, 0.4642, 0.2101, 0.4752, 0.2763, 0.4752, 0.2763, 0.4752, 0.2763, 0.4752, 0.2763, 0.4632, 0.2096, 0.4643, 0.2096, 0.4642, 0.2101, 0.4633, 0.2101, 0.4752, 0.2763, 0.4752, 0.2763, 0.4752, 0.2763, 0.4752, 0.2763, 0.4621, 0.2099, 0.4632, 0.2096, 0.4633, 0.2101, 0.4623, 0.2103, 0.4752, 0.2763, 0.4752, 0.2763, 0.4752, 0.2763, 0.4752, 0.2763, 0.4612, 0.2105, 0.4621, 0.2099, 0.4623, 0.2103, 0.4615, 0.2109, 0.4752, 0.2763, 0.4752, 0.2763, 0.4752, 0.2763, 0.4752, 0.2763, 0.4604, 0.2113, 0.4612, 0.2105, 0.4615, 0.2109, 0.4609, 0.2116, 0.4752, 0.2763, 0.4752, 0.2763, 0.4752, 0.2763, 0.4752, 0.2763, 0.46, 0.2124, 0.4604, 0.2113, 0.4609, 0.2116, 0.4605, 0.2125, 0.4752, 0.2763, 0.4752, 0.2763, 0.4752, 0.2763, 0.4752, 0.2763, 0.4598, 0.2135, 0.46, 0.2124, 0.4605, 0.2125, 0.4604, 0.2135, 0.4752, 0.2763, 0.4752, 0.2763, 0.4752, 0.2763, 0.4752, 0.2763, 0.46, 0.2146, 0.4598, 0.2135, 0.4604, 0.2135, 0.4605, 0.2144, 0.4752, 0.2764, 0.4752, 0.2763, 0.4752, 0.2763, 0.4752, 0.2764, 0.4605, 0.2156, 0.46, 0.2146, 0.4605, 0.2144, 0.4609, 0.2153, 0.4752, 0.2764, 0.4752, 0.2764, 0.4752, 0.2764, 0.4752, 0.2764, 0.4613, 0.2165, 0.4605, 0.2156, 0.4609, 0.2153, 0.4616, 0.2161, 0.4752, 0.2764, 0.4752, 0.2764, 0.4752, 0.2764, 0.4752, 0.2764, 0.4622, 0.2171, 0.4613, 0.2165, 0.4616, 0.2161, 0.4624, 0.2166, 0.4752, 0.2764, 0.4752, 0.2764, 0.4752, 0.2764, 0.4752, 0.2764, 0.4633, 0.2174, 0.4622, 0.2171, 0.4624, 0.2166, 0.4634, 0.2169, 0.4752, 0.2764, 0.4752, 0.2764, 0.4752, 0.2764, 0.4752, 0.2764, 0.4644, 0.2174, 0.4633, 0.2174, 0.4634, 0.2169, 0.4644, 0.2169, 0.4752, 0.2764, 0.4752, 0.2764, 0.4752, 0.2764, 0.4752, 0.2764, 0.4655, 0.2171, 0.4644, 0.2174, 0.4644, 0.2169, 0.4653, 0.2166, 0.4752, 0.2764, 0.4752, 0.2764, 0.4752, 0.2764, 0.4752, 0.2764, 0.4665, 0.2165, 0.4655, 0.2171, 0.4653, 0.2166, 0.4661, 0.2161, 0.4752, 0.2764, 0.4752, 0.2764, 0.4752, 0.2764, 0.4752, 0.2764, 0.4672, 0.2156, 0.4665, 0.2165, 0.4661, 0.2161, 0.4668, 0.2153, 0.4752, 0.2764, 0.4752, 0.2764, 0.4752, 0.2764, 0.4752, 0.2764, 0.4677, 0.2146, 0.4672, 0.2156, 0.4668, 0.2153, 0.4672, 0.2144, 0.4752, 0.2763, 0.4752, 0.2764, 0.4752, 0.2764, 0.4752, 0.2763, 0.4678, 0.2135, 0.4677, 0.2146, 0.4672, 0.2144, 0.4673, 0.2135, 0.4752, 0.2763, 0.4752, 0.2763, 0.4752, 0.2763, 0.4752, 0.2763, 0.4676, 0.2124, 0.4678, 0.2135, 0.4673, 0.2135, 0.4671, 0.2125, 0.4752, 0.2763, 0.4752, 0.2763, 0.4752, 0.2763, 0.4752, 0.2763, 0.4672, 0.2239, 0.4666, 0.2249, 0.4663, 0.2246, 0.4668, 0.2237, 0.4752, 0.2763, 0.4752, 0.2763, 0.4752, 0.2763, 0.4752, 0.2763, 0.4676, 0.2228, 0.4672, 0.2239, 0.4668, 0.2237, 0.4671, 0.2227, 0.4752, 0.2763, 0.4752, 0.2763, 0.4752, 0.2763, 0.4752, 0.2763, 0.4676, 0.2217, 0.4676, 0.2228, 0.4671, 0.2227, 0.4671, 0.2217, 0.4752, 0.2763, 0.4752, 0.2763, 0.4752, 0.2763, 0.4752, 0.2763, 0.4673, 0.2206, 0.4676, 0.2217, 0.4671, 0.2217, 0.4669, 0.2208, 0.4752, 0.2763, 0.4752, 0.2763, 0.4752, 0.2763, 0.4752, 0.2763, 0.4667, 0.2196, 0.4673, 0.2206, 0.4669, 0.2208, 0.4663, 0.2199, 0.4752, 0.2763, 0.4752, 0.2763, 0.4752, 0.2763, 0.4752, 0.2763, 0.4658, 0.2189, 0.4667, 0.2196, 0.4663, 0.2199, 0.4656, 0.2193, 0.4752, 0.2763, 0.4752, 0.2763, 0.4752, 0.2763, 0.4752, 0.2763, 0.4648, 0.2184, 0.4658, 0.2189, 0.4656, 0.2193, 0.4647, 0.2189, 0.4752, 0.2763, 0.4752, 0.2763, 0.4752, 0.2763, 0.4752, 0.2763, 0.4637, 0.2182, 0.4648, 0.2184, 0.4647, 0.2189, 0.4637, 0.2187, 0.4752, 0.2763, 0.4752, 0.2763, 0.4752, 0.2763, 0.4752, 0.2763, 0.4625, 0.2184, 0.4637, 0.2182, 0.4637, 0.2187, 0.4627, 0.2189, 0.4752, 0.2763, 0.4752, 0.2763, 0.4752, 0.2763, 0.4752, 0.2763, 0.4615, 0.2189, 0.4625, 0.2184, 0.4627, 0.2189, 0.4618, 0.2193, 0.4752, 0.2763, 0.4752, 0.2763, 0.4752, 0.2763, 0.4752, 0.2763, 0.4606, 0.2197, 0.4615, 0.2189, 0.4618, 0.2193, 0.461, 0.22, 0.4752, 0.2763, 0.4752, 0.2763, 0.4752, 0.2763, 0.4752, 0.2763, 0.46, 0.2206, 0.4606, 0.2197, 0.461, 0.22, 0.4605, 0.2208, 0.4752, 0.2763, 0.4752, 0.2763, 0.4752, 0.2763, 0.4752, 0.2763, 0.4597, 0.2217, 0.46, 0.2206, 0.4605, 0.2208, 0.4602, 0.2218, 0.4752, 0.2764, 0.4752, 0.2763, 0.4752, 0.2763, 0.4752, 0.2763, 0.4597, 0.2229, 0.4597, 0.2217, 0.4602, 0.2218, 0.4602, 0.2228, 0.4752, 0.2764, 0.4752, 0.2764, 0.4752, 0.2763, 0.4752, 0.2764, 0.46, 0.224, 0.4597, 0.2229, 0.4602, 0.2228, 0.4605, 0.2238, 0.4752, 0.2764, 0.4752, 0.2764, 0.4752, 0.2764, 0.4752, 0.2764, 0.4606, 0.2249, 0.46, 0.224, 0.4605, 0.2238, 0.461, 0.2246, 0.4752, 0.2764, 0.4752, 0.2764, 0.4752, 0.2764, 0.4752, 0.2764, 0.4615, 0.2257, 0.4606, 0.2249, 0.461, 0.2246, 0.4618, 0.2253, 0.4752, 0.2764, 0.4752, 0.2764, 0.4752, 0.2764, 0.4752, 0.2763, 0.4625, 0.2261, 0.4615, 0.2257, 0.4618, 0.2253, 0.4627, 0.2257, 0.4752, 0.2763, 0.4752, 0.2764, 0.4752, 0.2763, 0.4752, 0.2763, 0.4637, 0.2263, 0.4625, 0.2261, 0.4627, 0.2257, 0.4637, 0.2258, 0.4752, 0.2763, 0.4752, 0.2763, 0.4752, 0.2763, 0.4752, 0.2763, 0.4648, 0.2261, 0.4637, 0.2263, 0.4637, 0.2258, 0.4646, 0.2257, 0.4752, 0.2763, 0.4752, 0.2763, 0.4752, 0.2763, 0.4752, 0.2763, 0.4658, 0.2256, 0.4648, 0.2261, 0.4646, 0.2257, 0.4655, 0.2252, 0.4752, 0.2763, 0.4752, 0.2763, 0.4752, 0.2763, 0.4752, 0.2763, 0.4666, 0.2249, 0.4658, 0.2256, 0.4655, 0.2252, 0.4663, 0.2246, 0.4752, 0.2763, 0.4752, 0.2763, 0.4752, 0.2763, 0.4752, 0.2763, 0.4752, 0.2763, 0.4752, 0.2763, 0.4752, 0.2763, 0.4752, 0.2763, 0.4734, 0.2203, 0.4719, 0.2227, 0.4707, 0.2217, 0.472, 0.2197, 0.472, 0.2197, 0.4707, 0.2217, 0.4696, 0.2207, 0.4707, 0.2191, 0.4719, 0.2227, 0.4698, 0.2245, 0.469, 0.2232, 0.4707, 0.2217, 0.4707, 0.2217, 0.469, 0.2232, 0.4682, 0.222, 0.4696, 0.2207, 0.4698, 0.2245, 0.4673, 0.2256, 0.4669, 0.2241, 0.469, 0.2232, 0.469, 0.2232, 0.4669, 0.2241, 0.4665, 0.2228, 0.4682, 0.222, 0.4673, 0.2256, 0.4646, 0.226, 0.4646, 0.2245, 0.4669, 0.2241, 0.4669, 0.2241, 0.4646, 0.2245, 0.4646, 0.223, 0.4665, 0.2228, 0.4646, 0.226, 0.4619, 0.2256, 0.4623, 0.2241, 0.4646, 0.2245, 0.4646, 0.2245, 0.4623, 0.2241, 0.4627, 0.2227, 0.4646, 0.223, 0.4619, 0.2256, 0.4594, 0.2245, 0.4602, 0.2232, 0.4623, 0.2241, 0.4623, 0.2241, 0.4602, 0.2232, 0.461, 0.2219, 0.4627, 0.2227, 0.4594, 0.2245, 0.4573, 0.2227, 0.4584, 0.2216, 0.4602, 0.2232, 0.4602, 0.2232, 0.4584, 0.2216, 0.4595, 0.2207, 0.461, 0.2219, 0.4573, 0.2227, 0.4558, 0.2203, 0.4572, 0.2197, 0.4584, 0.2216, 0.4584, 0.2216, 0.4572, 0.2197, 0.4585, 0.2191, 0.4595, 0.2207, 0.4558, 0.2203, 0.455, 0.2177, 0.4565, 0.2175, 0.4572, 0.2197, 0.4572, 0.2197, 0.4565, 0.2175, 0.458, 0.2173, 0.4585, 0.2191, 0.455, 0.2177, 0.455, 0.2149, 0.4566, 0.2151, 0.4565, 0.2175, 0.4565, 0.2175, 0.4566, 0.2151, 0.458, 0.2153, 0.458, 0.2173, 0.455, 0.2149, 0.4558, 0.2123, 0.4572, 0.2129, 0.4566, 0.2151, 0.4566, 0.2151, 0.4572, 0.2129, 0.4585, 0.2135, 0.458, 0.2153, 0.4558, 0.2123, 0.4573, 0.21, 0.4585, 0.211, 0.4572, 0.2129, 0.4572, 0.2129, 0.4585, 0.211, 0.4596, 0.2119, 0.4585, 0.2135, 0.4573, 0.21, 0.4594, 0.2082, 0.4602, 0.2095, 0.4585, 0.211, 0.4585, 0.211, 0.4602, 0.2095, 0.461, 0.2107, 0.4596, 0.2119, 0.4594, 0.2082, 0.4619, 0.207, 0.4623, 0.2085, 0.4602, 0.2095, 0.4602, 0.2095, 0.4623, 0.2085, 0.4627, 0.2099, 0.461, 0.2107, 0.4619, 0.207, 0.4646, 0.2066, 0.4646, 0.2082, 0.4623, 0.2085, 0.4623, 0.2085, 0.4646, 0.2082, 0.4646, 0.2096, 0.4627, 0.2099, 0.4646, 0.2066, 0.4673, 0.207, 0.4669, 0.2085, 0.4646, 0.2082, 0.4646, 0.2082, 0.4669, 0.2085, 0.4665, 0.2099, 0.4646, 0.2096, 0.4673, 0.207, 0.4698, 0.2082, 0.469, 0.2095, 0.4669, 0.2085, 0.4669, 0.2085, 0.469, 0.2095, 0.4682, 0.2107, 0.4665, 0.2099, 0.4698, 0.2082, 0.4719, 0.21, 0.4708, 0.211, 0.469, 0.2095, 0.469, 0.2095, 0.4708, 0.211, 0.4697, 0.2119, 0.4682, 0.2107, 0.4719, 0.21, 0.4734, 0.2123, 0.472, 0.2129, 0.4708, 0.211, 0.4708, 0.211, 0.472, 0.2129, 0.4707, 0.2135, 0.4697, 0.2119, 0.4734, 0.2123, 0.4742, 0.2149, 0.4727, 0.2152, 0.472, 0.2129, 0.472, 0.2129, 0.4727, 0.2152, 0.4712, 0.2154, 0.4707, 0.2135, 0.4742, 0.2149, 0.4742, 0.2177, 0.4727, 0.2175, 0.4727, 0.2152, 0.4727, 0.2152, 0.4727, 0.2175, 0.4712, 0.2173, 0.4712, 0.2154, 0.4742, 0.2177, 0.4734, 0.2203, 0.472, 0.2197, 0.4727, 0.2175, 0.4727, 0.2175, 0.472, 0.2197, 0.4707, 0.2191, 0.4712, 0.2173, 0.4707, 0.2191, 0.4696, 0.2207, 0.4682, 0.222, 0.4665, 0.2228, 0.4646, 0.223, 0.4627, 0.2227, 0.461, 0.2219, 0.4595, 0.2207, 0.4585, 0.2191, 0.458, 0.2173, 0.458, 0.2153, 0.4585, 0.2135, 0.4596, 0.2119, 0.461, 0.2107, 0.4627, 0.2099, 0.4646, 0.2096, 0.4665, 0.2099, 0.4682, 0.2107, 0.4697, 0.2119, 0.4707, 0.2135, 0.4712, 0.2154, 0.4712, 0.2173])
me_cylinder.use_remesh_preserve_volume = False
me_cylinder.use_remesh_preserve_attributes = False
me_cylinder.use_mirror_vertex_groups = False
me_cylinder.update()

# ---- objects
ob_cylinder = bpy.data.objects.new('Cylinder', me_cylinder)

# ---- transforms, parenting, visibility, modifiers, constraints
ob_cylinder.location = (0.0, 0.0, 0.0)
ob_cylinder.scale = (0.9057, 0.9057, 1.0)
ob_cylinder.lineart.crease_threshold = 0.0

# ---- collection membership
col_collection_1.objects.link(ob_cylinder)

# ---- scene / render settings (as saved in the file)
scene.frame_start = 1; scene.frame_end = 250; scene.frame_set(1)
scene.render.engine = 'BLENDER_EEVEE_NEXT'
scene.render.resolution_percentage = 50
scene.render.dither_intensity = 0.0
scene.cycles.use_denoising = False
scene.cycles.samples = 128
scene.cycles.sampling_pattern = 'TABULATED_SOBOL'
scene.cycles.light_sampling_threshold = 0.0
scene.cycles.use_adaptive_sampling = False
scene.cycles.use_light_tree = False
scene.cycles.blur_glossy = 0.0
scene.cycles.sample_clamp_indirect = 0.0
scene.view_settings.view_transform = 'Standard'
bpy.context.view_layer.update()

# ---- added for rendering (the .blend has no active camera and no usable light): camera, sun
cam_auto = bpy.data.cameras.new('AutoCamera')
cam_auto.lens = 50.0
cam_auto.sensor_width = 36.0
cam_auto.clip_end = 1000.0
ob_auto_camera = bpy.data.objects.new('AutoCamera', cam_auto)
scene.collection.objects.link(ob_auto_camera)
ob_auto_camera.location = (1.08752, -1.30502, 0.908376)
ob_auto_camera.rotation_euler = (1.09748, -7.21219e-08, 0.694738)
scene.camera = ob_auto_camera
light_auto_sun = bpy.data.lights.new('AutoSun', 'SUN')
light_auto_sun.energy = 3.0
light_auto_sun.angle = 0.0523599
ob_auto_sun = bpy.data.objects.new('AutoSun', light_auto_sun)
scene.collection.objects.link(ob_auto_sun)
ob_auto_sun.rotation_euler = (0.872665, 0.174533, 0.523599)
bpy.context.view_layer.update()
